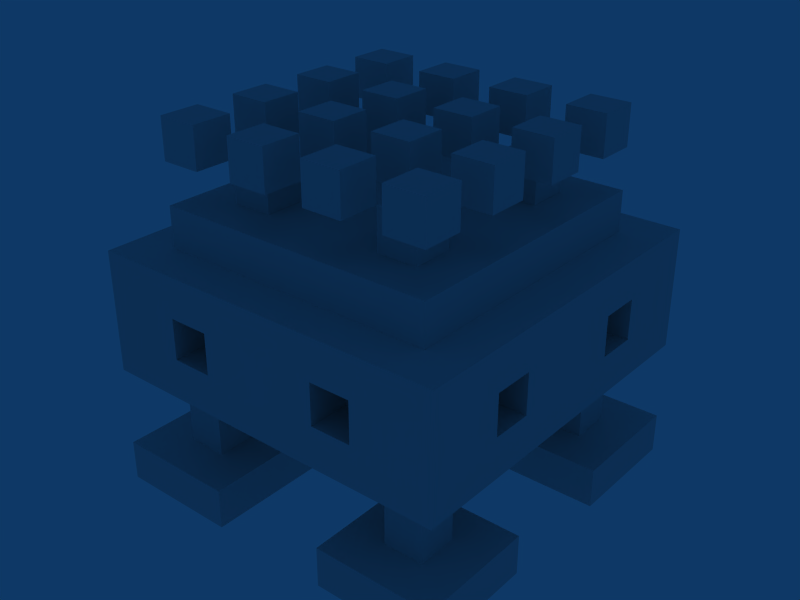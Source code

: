# Source: NewEnemy0.blend  (saved by Blender 2.49.2; exported with 4.5.12 LTS)
import bpy
from mathutils import Matrix  # noqa: F401  (used for matrix-valued properties, if any)

bpy.ops.wm.read_factory_settings(use_empty=True)
scene = bpy.context.scene
scene.name = 'Scene'

# ---- collections
col_collection_1 = bpy.data.collections.new('Collection 1'); scene.collection.children.link(col_collection_1)

# ---- world
world_world = bpy.data.worlds.new('World'); scene.world = world_world
world_world.color = (0.05656, 0.2208, 0.4)
world_world.use_sun_shadow = False
world_world.sun_shadow_jitter_overblur = 0.0
world_world.cycles.sampling_method = 'MANUAL'
world_world.cycles.sample_map_resolution = 256

# ---- meshes
me_newenemy1quadslegs = bpy.data.meshes.new('NewEnemy1QuadsLegs')
me_newenemy1quadslegs.from_pydata([(-2.0, 2.0, 0.0), (-2.0, 2.0, 1.0), (-1.0, 1.0, 1.0), (0.0, 1.0, 1.0), (1.0, 2.0, 0.0), (1.0, 2.0, 1.0), (4.0, 2.0, 0.0), (4.0, 2.0, 1.0), (5.0, 1.0, 1.0), (6.0, 1.0, 1.0), (7.0, 2.0, 0.0), (7.0, 2.0, 1.0), (-1.0, 0.0, 1.0), (0.0, 0.0, 1.0), (5.0, 0.0, 1.0), (6.0, 0.0, 1.0), (-2.0, -1.0, 0.0), (-2.0, -1.0, 1.0), (1.0, -1.0, 1.0), (1.0, -1.0, 0.0), (4.0, -1.0, 0.0), (4.0, -1.0, 1.0), (7.0, -1.0, 1.0), (7.0, -1.0, 0.0), (-2.0, -4.0, 0.0), (-2.0, -4.0, 1.0), (-1.0, -5.0, 1.0), (0.0, -5.0, 1.0), (1.0, -4.0, 0.0), (1.0, -4.0, 1.0), (4.0, -4.0, 0.0), (4.0, -4.0, 1.0), (5.0, -5.0, 1.0), (6.0, -5.0, 1.0), (7.0, -4.0, 0.0), (7.0, -4.0, 1.0), (-1.0, -6.0, 1.0), (0.0, -6.0, 1.0), (5.0, -6.0, 1.0), (6.0, -6.0, 1.0), (-2.0, -7.0, 0.0), (-2.0, -7.0, 1.0), (1.0, -7.0, 1.0), (1.0, -7.0, 0.0), (4.0, -7.0, 0.0), (4.0, -7.0, 1.0), (7.0, -7.0, 1.0), (7.0, -7.0, 0.0), (-1.0, 0.0, 2.0), (0.0, 1.0, 2.0), (0.0, 0.0, 2.0), (5.0, 0.0, 2.0), (5.0, 1.0, 2.0), (6.0, 0.0, 2.0), (-1.0, -5.0, 2.0), (0.0, -5.0, 2.0), (0.0, -6.0, 2.0), (5.0, -6.0, 2.0), (5.0, -5.0, 2.0), (6.0, -5.0, 2.0), (-1.0, 0.0, 3.0), (-1.0, 1.0, 3.0), (0.0, 1.0, 3.0), (6.0, 1.0, 3.0), (6.0, 0.0, 3.0), (5.0, 1.0, 3.0), (-1.0, -6.0, 3.0), (-1.0, -5.0, 3.0), (0.0, -6.0, 3.0), (6.0, -5.0, 3.0), (6.0, -6.0, 3.0), (5.0, -6.0, 3.0), (0.0, 0.0, 7.0), (0.0, -1.0, 7.0), (0.0, -1.0, 8.0), (0.0, 0.0, 8.0), (1.0, 0.0, 7.0), (1.0, 0.0, 8.0), (1.0, -1.0, 8.0), (1.0, -1.0, 7.0), (4.0, 0.0, 7.0), (4.0, -1.0, 7.0), (4.0, -1.0, 8.0), (4.0, 0.0, 8.0), (5.0, 0.0, 7.0), (5.0, 0.0, 8.0), (5.0, -1.0, 8.0), (5.0, -1.0, 7.0), (0.0, -4.0, 7.0), (0.0, -5.0, 7.0), (0.0, -5.0, 8.0), (0.0, -4.0, 8.0), (1.0, -4.0, 7.0), (1.0, -4.0, 8.0), (1.0, -5.0, 8.0), (1.0, -5.0, 7.0), (4.0, -4.0, 7.0), (4.0, -5.0, 7.0), (4.0, -5.0, 8.0), (4.0, -4.0, 8.0), (5.0, -4.0, 7.0), (5.0, -4.0, 8.0), (5.0, -5.0, 8.0), (5.0, -5.0, 7.0), (-1.0, 1.0, 8.0), (-1.0, 0.0, 8.0), (-1.0, 0.0, 9.0), (-1.0, 1.0, 9.0), (0.0, 1.0, 8.0), (0.0, 1.0, 9.0), (0.0, 0.0, 9.0), (1.0, 1.0, 8.0), (1.0, 0.0, 9.0), (1.0, 1.0, 9.0), (2.0, 1.0, 8.0), (2.0, 1.0, 9.0), (2.0, 0.0, 9.0), (2.0, 0.0, 8.0), (3.0, 1.0, 8.0), (3.0, 0.0, 8.0), (3.0, 0.0, 9.0), (3.0, 1.0, 9.0), (4.0, 1.0, 8.0), (4.0, 1.0, 9.0), (4.0, 0.0, 9.0), (5.0, 1.0, 8.0), (5.0, 0.0, 9.0), (5.0, 1.0, 9.0), (6.0, 1.0, 8.0), (6.0, 1.0, 9.0), (6.0, 0.0, 9.0), (6.0, 0.0, 8.0), (-1.0, -1.0, 8.0), (-1.0, -2.0, 8.0), (-1.0, -2.0, 9.0), (-1.0, -1.0, 9.0), (0.0, -1.0, 9.0), (0.0, -2.0, 9.0), (0.0, -2.0, 8.0), (1.0, -2.0, 8.0), (1.0, -2.0, 9.0), (1.0, -1.0, 9.0), (2.0, -1.0, 8.0), (2.0, -1.0, 9.0), (2.0, -2.0, 9.0), (2.0, -2.0, 8.0), (3.0, -1.0, 8.0), (3.0, -2.0, 8.0), (3.0, -2.0, 9.0), (3.0, -1.0, 9.0), (4.0, -1.0, 9.0), (4.0, -2.0, 9.0), (4.0, -2.0, 8.0), (5.0, -2.0, 8.0), (5.0, -2.0, 9.0), (5.0, -1.0, 9.0), (6.0, -1.0, 8.0), (6.0, -1.0, 9.0), (6.0, -2.0, 9.0), (6.0, -2.0, 8.0), (-1.0, -3.0, 8.0), (-1.0, -4.0, 8.0), (-1.0, -4.0, 9.0), (-1.0, -3.0, 9.0), (0.0, -3.0, 8.0), (0.0, -3.0, 9.0), (0.0, -4.0, 9.0), (1.0, -3.0, 8.0), (1.0, -4.0, 9.0), (1.0, -3.0, 9.0), (2.0, -3.0, 8.0), (2.0, -3.0, 9.0), (2.0, -4.0, 9.0), (2.0, -4.0, 8.0), (3.0, -3.0, 8.0), (3.0, -4.0, 8.0), (3.0, -4.0, 9.0), (3.0, -3.0, 9.0), (4.0, -3.0, 8.0), (4.0, -3.0, 9.0), (4.0, -4.0, 9.0), (5.0, -3.0, 8.0), (5.0, -4.0, 9.0), (5.0, -3.0, 9.0), (6.0, -3.0, 8.0), (6.0, -3.0, 9.0), (6.0, -4.0, 9.0), (6.0, -4.0, 8.0), (-1.0, -5.0, 8.0), (-1.0, -6.0, 8.0), (-1.0, -6.0, 9.0), (-1.0, -5.0, 9.0), (0.0, -5.0, 9.0), (0.0, -6.0, 9.0), (0.0, -6.0, 8.0), (1.0, -6.0, 8.0), (1.0, -6.0, 9.0), (1.0, -5.0, 9.0), (2.0, -5.0, 8.0), (2.0, -5.0, 9.0), (2.0, -6.0, 9.0), (2.0, -6.0, 8.0), (3.0, -5.0, 8.0), (3.0, -6.0, 8.0), (3.0, -6.0, 9.0), (3.0, -5.0, 9.0), (4.0, -5.0, 9.0), (4.0, -6.0, 9.0), (4.0, -6.0, 8.0), (5.0, -6.0, 8.0), (5.0, -6.0, 9.0), (5.0, -5.0, 9.0), (6.0, -5.0, 8.0), (6.0, -5.0, 9.0), (6.0, -6.0, 9.0), (6.0, -6.0, 8.0)], [], [(0, 16, 17), (0, 17, 1), (1, 17, 2), (0, 1, 4), (1, 2, 3), (1, 3, 5), (4, 1, 5), (7, 8, 9), (7, 9, 11), (6, 7, 11), (6, 11, 10), (10, 11, 23), (10, 23, 6), (17, 12, 2), (3, 13, 5), (6, 20, 7), (7, 14, 8), (23, 11, 22), (9, 15, 22), (9, 22, 11), (12, 17, 13), (4, 5, 18), (4, 18, 19), (0, 4, 19), (0, 19, 16), (13, 17, 18), (13, 18, 5), (16, 19, 18), (16, 18, 17), (20, 21, 7), (20, 6, 23), (7, 21, 14), (20, 23, 21), (14, 21, 22), (14, 22, 15), (23, 22, 21), (25, 26, 27), (24, 25, 28), (25, 27, 29), (28, 25, 29), (31, 32, 33), (31, 33, 35), (30, 31, 35), (30, 35, 34), (24, 40, 25), (25, 36, 26), (28, 29, 42), (28, 42, 43), (24, 28, 43), (27, 37, 42), (27, 42, 29), (30, 44, 31), (31, 38, 32), (34, 35, 46), (34, 46, 47), (30, 34, 47), (33, 39, 46), (33, 46, 35), (40, 41, 25), (40, 24, 43), (25, 41, 36), (40, 43, 41), (36, 41, 37), (37, 41, 42), (43, 42, 41), (44, 45, 31), (44, 30, 47), (31, 45, 38), (44, 47, 45), (38, 45, 46), (38, 46, 39), (47, 46, 45), (2, 12, 48), (3, 49, 50), (3, 50, 13), (2, 49, 3), (12, 13, 50), (12, 50, 48), (8, 14, 51), (8, 51, 52), (9, 53, 15), (8, 52, 9), (14, 15, 53), (14, 53, 51), (26, 36, 54), (27, 55, 56), (27, 56, 37), (26, 54, 55), (26, 55, 27), (36, 37, 56), (32, 38, 57), (32, 57, 58), (33, 59, 39), (32, 58, 59), (32, 59, 33), (38, 39, 57), (2, 48, 60), (2, 60, 61), (2, 61, 62), (2, 62, 49), (9, 63, 64), (9, 64, 53), (52, 65, 63), (52, 63, 9), (54, 36, 66), (54, 66, 67), (36, 56, 68), (36, 68, 66), (59, 69, 70), (59, 70, 39), (57, 39, 70), (57, 70, 71), (72, 73, 74), (72, 74, 75), (76, 77, 78), (76, 78, 79), (75, 74, 78), (75, 78, 77), (72, 75, 77), (72, 77, 76), (73, 79, 78), (73, 78, 74), (80, 81, 82), (80, 82, 83), (84, 85, 86), (84, 86, 87), (83, 82, 86), (83, 86, 85), (80, 83, 85), (80, 85, 84), (81, 87, 86), (81, 86, 82), (88, 89, 90), (88, 90, 91), (92, 93, 94), (92, 94, 95), (91, 90, 94), (91, 94, 93), (88, 91, 93), (88, 93, 92), (89, 95, 94), (89, 94, 90), (96, 97, 98), (96, 98, 99), (100, 101, 102), (100, 102, 103), (99, 98, 102), (99, 102, 101), (96, 99, 101), (96, 101, 100), (97, 103, 102), (97, 102, 98), (104, 105, 106), (104, 106, 107), (108, 109, 110), (108, 110, 75), (104, 108, 75), (104, 75, 105), (107, 106, 110), (107, 110, 109), (104, 107, 109), (104, 109, 108), (105, 75, 110), (105, 110, 106), (111, 77, 112), (111, 112, 113), (114, 115, 116), (114, 116, 117), (111, 114, 117), (111, 117, 77), (113, 112, 116), (113, 116, 115), (111, 113, 115), (111, 115, 114), (77, 117, 116), (77, 116, 112), (118, 119, 120), (118, 120, 121), (122, 123, 124), (122, 124, 83), (118, 122, 83), (118, 83, 119), (121, 120, 124), (121, 124, 123), (118, 121, 123), (118, 123, 122), (119, 83, 124), (119, 124, 120), (125, 85, 126), (125, 126, 127), (128, 129, 130), (128, 130, 131), (125, 128, 131), (125, 131, 85), (127, 126, 130), (127, 130, 129), (125, 127, 129), (125, 129, 128), (85, 131, 130), (85, 130, 126), (132, 133, 134), (132, 134, 135), (74, 136, 137), (74, 137, 138), (132, 74, 138), (132, 138, 133), (135, 134, 137), (135, 137, 136), (132, 135, 136), (132, 136, 74), (133, 138, 137), (133, 137, 134), (78, 139, 140), (78, 140, 141), (142, 143, 144), (142, 144, 145), (78, 142, 145), (78, 145, 139), (141, 140, 144), (141, 144, 143), (78, 141, 143), (78, 143, 142), (139, 145, 144), (139, 144, 140), (146, 147, 148), (146, 148, 149), (82, 150, 151), (82, 151, 152), (146, 82, 152), (146, 152, 147), (149, 148, 151), (149, 151, 150), (146, 149, 150), (146, 150, 82), (147, 152, 151), (147, 151, 148), (86, 153, 154), (86, 154, 155), (156, 157, 158), (156, 158, 159), (86, 156, 159), (86, 159, 153), (155, 154, 158), (155, 158, 157), (86, 155, 157), (86, 157, 156), (153, 159, 158), (153, 158, 154), (160, 161, 162), (160, 162, 163), (164, 165, 166), (164, 166, 91), (160, 164, 91), (160, 91, 161), (163, 162, 166), (163, 166, 165), (160, 163, 165), (160, 165, 164), (161, 91, 166), (161, 166, 162), (167, 93, 168), (167, 168, 169), (170, 171, 172), (170, 172, 173), (167, 170, 173), (167, 173, 93), (169, 168, 172), (169, 172, 171), (167, 169, 171), (167, 171, 170), (93, 173, 172), (93, 172, 168), (174, 175, 176), (174, 176, 177), (178, 179, 180), (178, 180, 99), (174, 178, 99), (174, 99, 175), (177, 176, 180), (177, 180, 179), (174, 177, 179), (174, 179, 178), (175, 99, 180), (175, 180, 176), (181, 101, 182), (181, 182, 183), (184, 185, 186), (184, 186, 187), (181, 184, 187), (181, 187, 101), (183, 182, 186), (183, 186, 185), (181, 183, 185), (181, 185, 184), (101, 187, 186), (101, 186, 182), (188, 189, 190), (188, 190, 191), (90, 192, 193), (90, 193, 194), (188, 90, 194), (188, 194, 189), (191, 190, 193), (191, 193, 192), (188, 191, 192), (188, 192, 90), (189, 194, 193), (189, 193, 190), (94, 195, 196), (94, 196, 197), (198, 199, 200), (198, 200, 201), (94, 198, 201), (94, 201, 195), (197, 196, 200), (197, 200, 199), (94, 197, 199), (94, 199, 198), (195, 201, 200), (195, 200, 196), (202, 203, 204), (202, 204, 205), (98, 206, 207), (98, 207, 208), (202, 98, 208), (202, 208, 203), (205, 204, 207), (205, 207, 206), (202, 205, 206), (202, 206, 98), (203, 208, 207), (203, 207, 204), (102, 209, 210), (102, 210, 211), (212, 213, 214), (212, 214, 215), (102, 212, 215), (102, 215, 209), (211, 210, 214), (211, 214, 213), (102, 211, 213), (102, 213, 212), (209, 215, 214), (209, 214, 210)])
_ca = me_newenemy1quadslegs.color_attributes.new('Col', 'BYTE_COLOR', 'CORNER')
_ca.data.foreach_set('color', [0.0, 0.0, 1.0, 1.0, 0.0, 0.0, 1.0, 1.0, 0.0, 0.0, 1.0, 1.0, 0.0, 0.0, 1.0, 1.0, 0.0, 0.0, 1.0, 1.0, 0.0, 0.0, 1.0, 1.0, 0.0, 0.0, 1.0, 1.0, 0.0, 0.0, 1.0, 1.0, 0.0, 0.0, 1.0, 1.0, 0.0, 0.0, 1.0, 1.0, 0.0, 0.0, 1.0, 1.0, 0.0, 0.0, 1.0, 1.0, 0.0, 0.0, 1.0, 1.0, 0.0, 0.0, 1.0, 1.0, 0.0, 0.0, 1.0, 1.0, 0.0, 0.0, 1.0, 1.0, 0.0, 0.0, 1.0, 1.0, 0.0, 0.0, 1.0, 1.0, 0.0, 0.0, 1.0, 1.0, 0.0, 0.0, 1.0, 1.0, 0.0, 0.0, 1.0, 1.0, 0.0, 0.0, 1.0, 1.0, 0.0, 0.0, 1.0, 1.0, 0.0, 0.0, 1.0, 1.0, 0.0, 0.0, 1.0, 1.0, 0.0, 0.0, 1.0, 1.0, 0.0, 0.0, 1.0, 1.0, 0.0, 0.0, 1.0, 1.0, 0.0, 0.0, 1.0, 1.0, 0.0, 0.0, 1.0, 1.0, 0.0, 0.0, 1.0, 1.0, 0.0, 0.0, 1.0, 1.0, 0.0, 0.0, 1.0, 1.0, 0.0, 0.0, 1.0, 1.0, 0.0, 0.0, 1.0, 1.0, 0.0, 0.0, 1.0, 1.0, 0.0, 0.0, 1.0, 1.0, 0.0, 0.0, 1.0, 1.0, 0.0, 0.0, 1.0, 1.0, 0.0, 0.0, 1.0, 1.0, 0.0, 0.0, 1.0, 1.0, 0.0, 0.0, 1.0, 1.0, 0.0, 0.0, 1.0, 1.0, 0.0, 0.0, 1.0, 1.0, 0.0, 0.0, 1.0, 1.0, 0.0, 0.0, 1.0, 1.0, 0.0, 0.0, 1.0, 1.0, 0.0, 0.0, 1.0, 1.0, 0.0, 0.0, 1.0, 1.0, 0.0, 0.0, 1.0, 1.0, 0.0, 0.0, 1.0, 1.0, 0.0, 0.0, 1.0, 1.0, 0.0, 0.0, 1.0, 1.0, 0.0, 0.0, 1.0, 1.0, 0.0, 0.0, 1.0, 1.0, 0.0, 0.0, 1.0, 1.0, 0.0, 0.0, 1.0, 1.0, 0.0, 0.0, 1.0, 1.0, 0.0, 0.0, 1.0, 1.0, 0.0, 0.0, 1.0, 1.0, 0.0, 0.0, 1.0, 1.0, 0.0, 0.0, 1.0, 1.0, 0.0, 0.0, 1.0, 1.0, 0.0, 0.0, 1.0, 1.0, 0.0, 0.0, 1.0, 1.0, 0.0, 0.0, 1.0, 1.0, 0.0, 0.0, 1.0, 1.0, 0.0, 0.0, 1.0, 1.0, 0.0, 0.0, 1.0, 1.0, 0.0, 0.0, 1.0, 1.0, 0.0, 0.0, 1.0, 1.0, 0.0, 0.0, 1.0, 1.0, 0.0, 0.0, 1.0, 1.0, 0.0, 0.0, 1.0, 1.0, 0.0, 0.0, 1.0, 1.0, 0.0, 0.0, 1.0, 1.0, 0.0, 0.0, 1.0, 1.0, 0.0, 0.0, 1.0, 1.0, 0.0, 0.0, 1.0, 1.0, 0.0, 0.0, 1.0, 1.0, 0.0, 0.0, 1.0, 1.0, 0.0, 0.0, 1.0, 1.0, 0.0, 0.0, 1.0, 1.0, 0.0, 0.0, 1.0, 1.0, 0.0, 0.0, 1.0, 1.0, 0.0, 0.0, 1.0, 1.0, 0.0, 0.0, 1.0, 1.0, 0.0, 0.0, 1.0, 1.0, 0.0006071, 0.0006071, 1.0, 1.0, 0.0, 0.0, 1.0, 1.0, 0.0, 0.0, 1.0, 1.0, 0.0, 0.0, 1.0, 1.0, 0.0, 0.0, 1.0, 1.0, 0.0, 0.0, 1.0, 1.0, 0.0006071, 0.0006071, 1.0, 1.0, 0.0, 0.0, 1.0, 1.0, 0.0, 0.0, 1.0, 1.0, 0.0, 0.0, 1.0, 1.0, 0.0006071, 0.0006071, 1.0, 1.0, 0.0, 0.0, 1.0, 1.0, 0.0006071, 0.0006071, 1.0, 1.0, 0.0, 0.0, 1.0, 1.0, 0.0, 0.0, 1.0, 1.0, 0.0, 0.0, 1.0, 1.0, 0.0, 0.0, 1.0, 1.0, 0.0, 0.0, 1.0, 1.0, 0.0, 0.0, 1.0, 1.0, 0.0006071, 0.0006071, 1.0, 1.0, 0.0, 0.0, 1.0, 1.0, 0.0, 0.0, 1.0, 1.0, 0.0, 0.0, 1.0, 1.0, 0.0, 0.0, 1.0, 1.0, 0.0, 0.0, 1.0, 1.0, 0.0, 0.0, 1.0, 1.0, 0.0, 0.0, 1.0, 1.0, 0.0, 0.0, 1.0, 1.0, 0.0, 0.0, 1.0, 1.0, 0.0, 0.0, 1.0, 1.0, 0.0, 0.0, 1.0, 1.0, 0.0, 0.0, 1.0, 1.0, 0.0, 0.0, 1.0, 1.0, 0.0, 0.0, 1.0, 1.0, 0.0, 0.0, 1.0, 1.0, 0.0, 0.0, 1.0, 1.0, 0.0, 0.0, 1.0, 1.0, 0.004025, 0.004025, 1.0, 1.0, 0.004777, 0.004777, 1.0, 1.0, 0.0, 0.0, 1.0, 1.0, 0.004025, 0.004025, 1.0, 1.0, 0.004777, 0.004777, 1.0, 1.0, 0.004025, 0.004025, 1.0, 1.0, 0.0, 0.0, 1.0, 1.0, 0.0, 0.0, 1.0, 1.0, 0.0, 0.0, 1.0, 1.0, 0.0, 0.0, 1.0, 1.0, 0.0, 0.0, 1.0, 1.0, 0.0, 0.0, 1.0, 1.0, 0.0, 0.0, 1.0, 1.0, 0.0, 0.0, 1.0, 1.0, 0.0, 0.0, 1.0, 1.0, 0.0, 0.0, 1.0, 1.0, 0.0, 0.0, 1.0, 1.0, 0.0, 0.0, 1.0, 1.0, 0.0, 0.0, 1.0, 1.0, 0.0, 0.0, 1.0, 1.0, 0.0, 0.0, 1.0, 1.0, 0.0, 0.0, 1.0, 1.0, 0.0, 0.0, 1.0, 1.0, 0.0, 0.0, 1.0, 1.0, 0.0, 0.0, 1.0, 1.0, 0.0, 0.0, 1.0, 1.0, 0.0, 0.0, 1.0, 1.0, 0.0, 0.0, 1.0, 1.0, 0.004777, 0.004777, 1.0, 1.0, 0.0, 0.0, 1.0, 1.0, 0.0, 0.0, 1.0, 1.0, 0.0, 0.0, 1.0, 1.0, 0.0, 0.0, 1.0, 1.0, 0.0, 0.0, 1.0, 1.0, 0.0, 0.0, 1.0, 1.0, 0.004025, 0.004025, 1.0, 1.0, 0.0, 0.0, 1.0, 1.0, 0.0, 0.0, 1.0, 1.0, 0.0, 0.0, 1.0, 1.0, 0.0, 0.0, 1.0, 1.0, 0.004777, 0.004777, 1.0, 1.0, 0.0, 0.0, 1.0, 1.0, 0.0, 0.0, 1.0, 1.0, 0.0, 0.0, 1.0, 1.0, 0.0, 0.0, 1.0, 1.0, 0.0, 0.0, 1.0, 1.0, 0.0, 0.0, 1.0, 1.0, 0.0, 0.0, 1.0, 1.0, 0.004025, 0.004025, 1.0, 1.0, 0.0, 0.0, 1.0, 1.0, 0.0, 0.0, 1.0, 1.0, 0.0, 0.0, 1.0, 1.0, 0.0, 0.0, 1.0, 1.0, 0.0, 0.0, 1.0, 1.0, 0.0, 0.0, 1.0, 1.0, 0.0, 0.0, 1.0, 1.0, 0.0, 0.0, 1.0, 1.0, 0.0, 0.0, 1.0, 1.0, 0.0, 0.0, 1.0, 1.0, 0.0, 0.0, 1.0, 1.0, 0.0, 0.0, 1.0, 1.0, 0.0, 0.0, 1.0, 1.0, 0.0, 0.0, 1.0, 1.0, 0.0, 0.0, 1.0, 1.0, 0.0, 0.0, 1.0, 1.0, 0.0, 0.0, 1.0, 1.0, 0.0, 0.0, 1.0, 1.0, 0.0, 0.0, 1.0, 1.0, 0.0, 0.0, 1.0, 1.0, 0.0, 0.0, 1.0, 1.0, 0.0, 0.0, 1.0, 1.0, 0.0, 0.0, 1.0, 1.0, 0.0, 0.0, 1.0, 1.0, 0.0, 0.0, 1.0, 1.0, 0.004777, 0.004777, 1.0, 1.0, 0.0, 0.0, 1.0, 1.0, 0.0, 0.0, 1.0, 1.0, 0.0, 0.0, 1.0, 1.0, 0.0, 0.0, 1.0, 1.0, 0.0, 0.0, 1.0, 1.0, 0.0, 0.0, 1.0, 1.0, 0.0, 0.0, 1.0, 1.0, 0.0, 0.0, 1.0, 1.0, 0.0, 0.0, 1.0, 1.0, 0.0, 0.0, 1.0, 1.0, 0.0, 0.0, 1.0, 1.0, 0.0, 0.0, 1.0, 1.0, 0.0, 0.0, 1.0, 1.0, 0.0, 0.0, 1.0, 1.0, 0.0, 0.0, 1.0, 1.0, 0.0, 0.0, 1.0, 1.0, 0.0, 0.0, 1.0, 1.0, 0.0, 0.0, 1.0, 1.0, 0.0, 0.0, 1.0, 1.0, 0.0, 0.0, 1.0, 1.0, 0.0, 0.0, 1.0, 1.0, 0.0, 0.0, 1.0, 1.0, 0.0, 0.0, 1.0, 1.0, 0.0, 0.0, 1.0, 1.0, 0.0, 0.0, 1.0, 1.0, 0.0, 0.0, 1.0, 1.0, 0.0, 0.0, 1.0, 1.0, 0.0, 0.0, 1.0, 1.0, 0.0, 0.0, 1.0, 1.0, 0.0, 0.0, 1.0, 1.0, 0.0, 0.0, 1.0, 1.0, 0.0, 0.0, 1.0, 1.0, 0.0, 0.0, 1.0, 1.0, 0.0, 0.0, 1.0, 1.0, 0.0, 0.0, 1.0, 1.0, 0.0, 0.0, 1.0, 1.0, 0.0, 0.0, 1.0, 1.0, 0.0, 0.0, 1.0, 1.0, 0.0, 0.0, 1.0, 1.0, 0.0, 0.0, 1.0, 1.0, 0.0, 0.0, 1.0, 1.0, 0.0, 0.0, 1.0, 1.0, 0.0, 0.0, 1.0, 1.0, 0.0, 0.0, 1.0, 1.0, 0.0, 0.0, 1.0, 1.0, 0.0, 0.0, 1.0, 1.0, 0.0, 0.0, 1.0, 1.0, 0.0, 0.0, 1.0, 1.0, 0.0, 0.0, 1.0, 1.0, 0.0, 0.0, 1.0, 1.0, 0.0, 0.0, 1.0, 1.0, 0.0, 0.0, 1.0, 1.0, 0.0, 0.0, 1.0, 1.0, 0.0, 0.0, 1.0, 1.0, 0.0, 0.0, 1.0, 1.0, 0.0, 0.0, 1.0, 1.0, 0.0, 0.0, 1.0, 1.0, 0.0, 0.0, 1.0, 1.0, 0.0, 0.0, 1.0, 1.0, 0.0, 0.0, 1.0, 1.0, 0.0, 0.0, 1.0, 1.0, 0.0, 0.0, 1.0, 1.0, 0.0, 0.0, 1.0, 1.0, 0.0, 0.0, 1.0, 1.0, 0.0, 0.0, 1.0, 1.0, 0.0, 0.0, 1.0, 1.0, 0.0, 0.0, 1.0, 1.0, 0.0, 0.0, 1.0, 1.0, 0.0, 0.0, 1.0, 1.0, 0.0, 0.0, 1.0, 1.0, 0.0, 0.0, 1.0, 1.0, 0.0, 0.0, 1.0, 1.0, 0.0, 0.0, 1.0, 1.0, 0.0, 0.0, 1.0, 1.0, 0.0, 0.0, 1.0, 1.0, 0.0, 0.0, 1.0, 1.0, 0.0, 0.0, 1.0, 1.0, 0.0, 0.0, 1.0, 1.0, 0.0, 0.0, 1.0, 1.0, 0.0, 0.0, 1.0, 1.0, 0.0, 0.0, 1.0, 1.0, 0.0, 0.0, 1.0, 1.0, 0.0, 0.0, 1.0, 1.0, 0.0, 0.0, 1.0, 1.0, 0.0, 0.0, 1.0, 1.0, 0.0, 0.0, 1.0, 1.0, 0.0, 0.0, 1.0, 1.0, 0.0, 0.0, 1.0, 1.0, 0.0, 0.0, 1.0, 1.0, 0.0, 0.0, 1.0, 1.0, 0.0, 0.0, 1.0, 1.0, 0.0, 0.0, 1.0, 1.0, 0.0, 0.0, 1.0, 1.0, 0.0, 0.0, 1.0, 1.0, 0.0, 0.0, 1.0, 1.0, 0.0, 0.0, 1.0, 1.0, 0.0, 0.0, 1.0, 1.0, 0.0, 0.0, 1.0, 1.0, 0.0, 0.0, 1.0, 1.0, 0.0, 0.0, 1.0, 1.0, 0.0, 0.0, 1.0, 1.0, 0.0, 0.0, 1.0, 1.0, 0.0, 0.0, 1.0, 1.0, 0.0, 0.0, 1.0, 1.0, 0.0, 0.0, 1.0, 1.0, 0.0, 0.0, 1.0, 1.0, 0.0, 0.0, 1.0, 1.0, 0.0, 0.0, 1.0, 1.0, 0.0, 0.0, 1.0, 1.0, 0.0, 0.0, 1.0, 1.0, 0.0, 0.0, 1.0, 1.0, 0.0, 0.0, 1.0, 1.0, 0.0, 0.0, 1.0, 1.0, 0.0, 0.0, 1.0, 1.0, 0.0, 0.0, 1.0, 1.0, 0.0, 0.0, 1.0, 1.0, 0.0, 0.0, 1.0, 1.0, 0.0, 0.0, 1.0, 1.0, 0.0, 0.0, 1.0, 1.0, 0.0, 0.0, 1.0, 1.0, 0.0, 0.0, 1.0, 1.0, 0.0, 0.0, 1.0, 1.0, 0.0, 0.0, 1.0, 1.0, 0.0, 0.0, 1.0, 1.0, 0.0, 0.0, 1.0, 1.0, 0.0, 0.0, 1.0, 1.0, 0.0, 0.0, 1.0, 1.0, 0.0, 0.0, 1.0, 1.0, 0.0, 0.0, 1.0, 1.0, 0.0, 0.0, 1.0, 1.0, 0.0, 0.0, 1.0, 1.0, 0.0, 0.0, 1.0, 1.0, 0.0, 0.0, 1.0, 1.0, 0.0, 0.0, 1.0, 1.0, 0.0, 0.0, 1.0, 1.0, 0.0, 0.0, 1.0, 1.0, 0.0, 0.0, 1.0, 1.0, 0.0, 0.0, 1.0, 1.0, 0.0, 0.0, 1.0, 1.0, 0.0, 0.0, 1.0, 1.0, 0.0, 0.0, 1.0, 1.0, 0.0, 0.0, 1.0, 1.0, 0.0, 0.0, 1.0, 1.0, 0.0, 0.0, 1.0, 1.0, 0.0, 0.0, 1.0, 1.0, 0.0, 0.0, 1.0, 1.0, 0.0, 0.0, 1.0, 1.0, 0.0, 0.0, 1.0, 1.0, 0.0, 0.0, 1.0, 1.0, 0.0, 0.0, 1.0, 1.0, 0.0, 0.0, 1.0, 1.0, 0.0, 0.0, 1.0, 1.0, 0.0, 0.0, 1.0, 1.0, 0.0, 0.0, 1.0, 1.0, 0.0, 0.0, 1.0, 1.0, 0.0, 0.0, 1.0, 1.0, 0.0, 0.0, 1.0, 1.0, 0.0, 0.0, 1.0, 1.0, 0.0, 0.0, 1.0, 1.0, 0.0, 0.0, 1.0, 1.0, 0.0, 0.0, 1.0, 1.0, 0.0, 0.0, 1.0, 1.0, 0.0, 0.0, 1.0, 1.0, 0.0, 0.0, 1.0, 1.0, 0.0, 0.0, 1.0, 1.0, 0.0, 0.0, 1.0, 1.0, 0.0, 0.0, 1.0, 1.0, 0.0, 0.0, 1.0, 1.0, 0.0, 0.0, 1.0, 1.0, 0.0, 0.0, 1.0, 1.0, 0.0, 0.0, 1.0, 1.0, 0.0, 0.0, 1.0, 1.0, 0.0, 0.0, 1.0, 1.0, 0.0, 0.0, 1.0, 1.0, 0.0, 0.0, 1.0, 1.0, 0.0, 0.0, 1.0, 1.0, 0.0, 0.0, 1.0, 1.0, 0.0, 0.0, 1.0, 1.0, 0.0, 0.0, 1.0, 1.0, 0.0, 0.0, 1.0, 1.0, 0.0, 0.0, 1.0, 1.0, 0.0, 0.0, 1.0, 1.0, 0.0, 0.0, 1.0, 1.0, 0.0, 0.0, 1.0, 1.0, 0.0, 0.0, 1.0, 1.0, 0.0, 0.0, 1.0, 1.0, 0.0, 0.0, 1.0, 1.0, 0.0, 0.0, 1.0, 1.0, 0.0, 0.0, 1.0, 1.0, 0.0, 0.0, 1.0, 1.0, 0.0, 0.0, 1.0, 1.0, 0.0, 0.0, 1.0, 1.0, 0.0, 0.0, 1.0, 1.0, 0.0, 0.0, 1.0, 1.0, 0.0, 0.0, 1.0, 1.0, 0.0, 0.0, 1.0, 1.0, 0.0, 0.0, 1.0, 1.0, 0.0, 0.0, 1.0, 1.0, 0.0, 0.0, 1.0, 1.0, 0.0, 0.0, 1.0, 1.0, 0.0, 0.0, 1.0, 1.0, 0.0, 0.0, 1.0, 1.0, 0.0, 0.0, 1.0, 1.0, 0.0, 0.0, 1.0, 1.0, 0.0, 0.0, 1.0, 1.0, 0.0, 0.0, 1.0, 1.0, 0.0, 0.0, 1.0, 1.0, 0.0, 0.0, 1.0, 1.0, 0.0, 0.0, 1.0, 1.0, 0.0, 0.0, 1.0, 1.0, 0.0, 0.0, 1.0, 1.0, 0.0, 0.0, 1.0, 1.0, 0.0, 0.0, 1.0, 1.0, 0.0, 0.0, 1.0, 1.0, 0.0, 0.0, 1.0, 1.0, 0.0, 0.0, 1.0, 1.0, 0.0, 0.0, 1.0, 1.0, 0.0, 0.0, 1.0, 1.0, 0.0, 0.0, 1.0, 1.0, 0.0, 0.0, 1.0, 1.0, 0.0, 0.0, 1.0, 1.0, 0.0, 0.0, 1.0, 1.0, 0.0, 0.0, 1.0, 1.0, 0.0, 0.0, 1.0, 1.0, 0.0, 0.0, 1.0, 1.0, 0.0, 0.0, 1.0, 1.0, 0.0, 0.0, 1.0, 1.0, 0.001214, 0.001214, 1.0, 1.0, 0.0, 0.0, 1.0, 1.0, 0.0, 0.0, 1.0, 1.0, 0.0, 0.0, 1.0, 1.0, 0.0, 0.0, 1.0, 1.0, 0.0, 0.0, 1.0, 1.0, 0.0, 0.0, 1.0, 1.0, 0.0, 0.0, 1.0, 1.0, 0.0, 0.0, 1.0, 1.0, 0.0, 0.0, 1.0, 1.0, 0.0, 0.0, 1.0, 1.0, 0.0, 0.0, 1.0, 1.0, 0.0, 0.0, 1.0, 1.0, 0.0, 0.0, 1.0, 1.0, 0.0, 0.0, 1.0, 1.0, 0.0, 0.0, 1.0, 1.0, 0.0, 0.0, 1.0, 1.0, 0.0, 0.0, 1.0, 1.0, 0.0, 0.0, 1.0, 1.0, 0.0, 0.0, 1.0, 1.0, 0.0, 0.0, 1.0, 1.0, 0.0, 0.0, 1.0, 1.0, 0.0, 0.0, 1.0, 1.0, 0.001214, 0.001214, 1.0, 1.0, 0.0, 0.0, 1.0, 1.0, 0.0, 0.0, 1.0, 1.0, 0.001214, 0.001214, 1.0, 1.0, 0.0, 0.0, 1.0, 1.0, 0.0, 0.0, 1.0, 1.0, 0.003035, 0.003035, 1.0, 1.0, 0.0, 0.0, 1.0, 1.0, 0.0, 0.0, 1.0, 1.0, 0.003035, 0.003035, 1.0, 1.0, 0.0, 0.0, 1.0, 1.0, 0.0, 0.0, 1.0, 1.0, 0.0, 0.0, 1.0, 1.0, 0.002428, 0.002428, 1.0, 1.0, 0.0, 0.0, 1.0, 1.0, 0.0, 0.0, 1.0, 1.0, 0.0, 0.0, 1.0, 1.0, 0.0, 0.0, 1.0, 1.0, 0.003035, 0.003035, 1.0, 1.0, 0.0, 0.0, 1.0, 1.0, 0.0, 0.0, 1.0, 1.0, 0.003035, 0.003035, 1.0, 1.0, 0.0, 0.0, 1.0, 1.0, 0.0, 0.0, 1.0, 1.0, 0.0, 0.0, 1.0, 1.0, 0.0, 0.0, 1.0, 1.0, 0.0, 0.0, 1.0, 1.0, 0.0, 0.0, 1.0, 1.0, 0.0, 0.0, 1.0, 1.0, 0.002428, 0.002428, 1.0, 1.0, 0.003035, 0.003035, 1.0, 1.0, 0.0, 0.0, 1.0, 1.0, 0.002428, 0.002428, 1.0, 1.0, 0.003035, 0.003035, 1.0, 1.0, 0.002428, 0.002428, 1.0, 1.0, 0.0, 0.0, 1.0, 1.0, 0.0, 0.0, 1.0, 1.0, 0.0, 0.0, 1.0, 1.0, 0.0, 0.0, 1.0, 1.0, 0.0, 0.0, 1.0, 1.0, 0.0, 0.0, 1.0, 1.0, 0.0, 0.0, 1.0, 1.0, 0.0, 0.0, 1.0, 1.0, 0.0, 0.0, 1.0, 1.0, 0.0, 0.0, 1.0, 1.0, 0.0, 0.0, 1.0, 1.0, 0.0, 0.0, 1.0, 1.0, 0.0, 0.0, 1.0, 1.0, 0.0, 0.0, 1.0, 1.0, 0.004025, 0.004025, 1.0, 1.0, 0.0, 0.0, 1.0, 1.0, 0.0, 0.0, 1.0, 1.0, 0.0, 0.0, 1.0, 1.0, 0.0, 0.0, 1.0, 1.0, 0.0, 0.0, 1.0, 1.0, 0.0, 0.0, 1.0, 1.0, 0.0, 0.0, 1.0, 1.0, 0.0, 0.0, 1.0, 1.0, 0.0, 0.0, 1.0, 1.0, 0.0, 0.0, 1.0, 1.0, 0.0, 0.0, 1.0, 1.0, 0.0, 0.0, 1.0, 1.0, 0.0, 0.0, 1.0, 1.0, 0.0, 0.0, 1.0, 1.0, 0.0, 0.0, 1.0, 1.0, 0.004025, 0.004025, 1.0, 1.0, 0.0, 0.0, 1.0, 1.0, 0.0, 0.0, 1.0, 1.0, 0.004025, 0.004025, 1.0, 1.0, 0.0, 0.0, 1.0, 1.0, 0.004025, 0.004025, 1.0, 1.0, 0.0, 0.0, 1.0, 1.0, 0.0, 0.0, 1.0, 1.0, 0.0, 0.0, 1.0, 1.0, 0.0, 0.0, 1.0, 1.0, 0.0, 0.0, 1.0, 1.0, 0.0, 0.0, 1.0, 1.0, 0.0, 0.0, 1.0, 1.0, 0.0, 0.0, 1.0, 1.0, 0.0, 0.0, 1.0, 1.0, 0.0, 0.0, 1.0, 1.0, 0.0, 0.0, 1.0, 1.0, 0.0, 0.0, 1.0, 1.0, 0.0, 0.0, 1.0, 1.0, 0.0, 0.0, 1.0, 1.0, 0.0, 0.0, 1.0, 1.0, 0.0, 0.0, 1.0, 1.0, 0.0, 0.0, 1.0, 1.0, 0.0, 0.0, 1.0, 1.0, 0.0, 0.0, 1.0, 1.0, 0.0, 0.0, 1.0, 1.0, 0.0, 0.0, 1.0, 1.0, 0.0, 0.0, 1.0, 1.0, 0.0, 0.0, 1.0, 1.0, 0.0, 0.0, 1.0, 1.0, 0.0, 0.0, 1.0, 1.0, 0.0, 0.0, 1.0, 1.0, 0.0, 0.0, 1.0, 1.0, 0.0, 0.0, 1.0, 1.0, 0.0, 0.0, 1.0, 1.0, 0.0, 0.0, 1.0, 1.0, 0.0, 0.0, 1.0, 1.0, 0.0, 0.0, 1.0, 1.0, 0.0, 0.0, 1.0, 1.0, 0.0, 0.0, 1.0, 1.0, 0.0, 0.0, 1.0, 1.0, 0.0, 0.0, 1.0, 1.0, 0.0, 0.0, 1.0, 1.0, 0.0, 0.0, 1.0, 1.0, 0.0, 0.0, 1.0, 1.0, 0.0, 0.0, 1.0, 1.0, 0.0, 0.0, 1.0, 1.0, 0.0, 0.0, 1.0, 1.0, 0.0, 0.0, 1.0, 1.0, 0.0, 0.0, 1.0, 1.0, 0.0, 0.0, 1.0, 1.0, 0.0, 0.0, 1.0, 1.0, 0.0, 0.0, 1.0, 1.0, 0.0, 0.0, 1.0, 1.0, 0.0, 0.0, 1.0, 1.0, 0.01033, 0.01033, 1.0, 1.0, 0.0, 0.0, 1.0, 1.0, 0.0, 0.0, 1.0, 1.0, 0.01033, 0.01033, 1.0, 1.0, 0.0, 0.0, 1.0, 1.0, 0.0, 0.0, 1.0, 1.0, 0.0, 0.0, 1.0, 1.0, 0.01033, 0.01033, 1.0, 1.0, 0.0, 0.0, 1.0, 1.0, 0.0, 0.0, 1.0, 1.0, 0.0, 0.0, 1.0, 1.0, 0.0, 0.0, 1.0, 1.0, 0.0, 0.0, 1.0, 1.0, 0.0, 0.0, 1.0, 1.0, 0.0, 0.0, 1.0, 1.0, 0.0, 0.0, 1.0, 1.0, 0.0, 0.0, 1.0, 1.0, 0.0, 0.0, 1.0, 1.0, 0.0, 0.0, 1.0, 1.0, 0.0, 0.0, 1.0, 1.0, 0.0, 0.0, 1.0, 1.0, 0.0, 0.0, 1.0, 1.0, 0.0, 0.0, 1.0, 1.0, 0.01033, 0.01033, 1.0, 1.0, 0.0, 0.0, 1.0, 1.0, 0.0, 0.0, 1.0, 1.0, 0.0, 0.0, 1.0, 1.0, 0.0, 0.0, 1.0, 1.0, 0.0, 0.0, 1.0, 1.0, 0.0, 0.0, 1.0, 1.0, 0.0, 0.0, 1.0, 1.0, 0.0, 0.0, 1.0, 1.0, 0.004025, 0.004025, 1.0, 1.0, 0.0, 0.0, 1.0, 1.0, 0.004025, 0.004025, 1.0, 1.0, 0.0, 0.0, 1.0, 1.0, 0.0, 0.0, 1.0, 1.0, 0.0, 0.0, 1.0, 1.0, 0.004777, 0.004777, 1.0, 1.0, 0.0, 0.0, 1.0, 1.0, 0.004777, 0.004777, 1.0, 1.0, 0.0, 0.0, 1.0, 1.0, 0.0, 0.0, 1.0, 1.0, 0.0, 0.0, 1.0, 1.0, 0.0, 0.0, 1.0, 1.0, 0.0, 0.0, 1.0, 1.0, 0.0, 0.0, 1.0, 1.0, 0.0, 0.0, 1.0, 1.0, 0.0, 0.0, 1.0, 1.0, 0.004025, 0.004025, 1.0, 1.0, 0.004777, 0.004777, 1.0, 1.0, 0.0, 0.0, 1.0, 1.0, 0.004777, 0.004777, 1.0, 1.0, 0.0, 0.0, 1.0, 1.0, 0.0, 0.0, 1.0, 1.0, 0.0, 0.0, 1.0, 1.0, 0.0, 0.0, 1.0, 1.0, 0.0, 0.0, 1.0, 1.0, 0.0, 0.0, 1.0, 1.0, 0.0, 0.0, 1.0, 1.0, 0.0, 0.0, 1.0, 1.0, 0.0, 0.0, 1.0, 1.0, 0.004777, 0.004777, 1.0, 1.0, 0.0, 0.0, 1.0, 1.0, 0.004777, 0.004777, 1.0, 1.0, 0.004025, 0.004025, 1.0, 1.0, 0.0, 0.0, 1.0, 1.0, 0.0, 0.0, 1.0, 1.0, 0.0, 0.0, 1.0, 1.0, 0.0, 0.0, 1.0, 1.0, 0.0, 0.0, 1.0, 1.0, 0.0, 0.0, 1.0, 1.0, 0.0, 0.0, 1.0, 1.0, 0.0, 0.0, 1.0, 1.0, 0.0, 0.0, 1.0, 1.0, 0.0, 0.0, 1.0, 1.0, 0.0, 0.0, 1.0, 1.0, 0.0, 0.0, 1.0, 1.0, 0.0, 0.0, 1.0, 1.0, 0.0, 0.0, 1.0, 1.0, 0.0, 0.0, 1.0, 1.0, 0.0, 0.0, 1.0, 1.0, 0.0, 0.0, 1.0, 1.0, 0.0, 0.0, 1.0, 1.0, 0.0, 0.0, 1.0, 1.0, 0.0, 0.0, 1.0, 1.0, 0.0, 0.0, 1.0, 1.0, 0.0, 0.0, 1.0, 1.0, 0.0, 0.0, 1.0, 1.0, 0.0, 0.0, 1.0, 1.0, 0.0, 0.0, 1.0, 1.0, 0.0, 0.0, 1.0, 1.0, 0.0, 0.0, 1.0, 1.0, 0.0, 0.0, 1.0, 1.0, 0.0, 0.0, 1.0, 1.0, 0.0, 0.0, 1.0, 1.0, 0.0, 0.0, 1.0, 1.0, 0.0, 0.0, 1.0, 1.0, 0.0, 0.0, 1.0, 1.0, 0.0, 0.0, 1.0, 1.0, 0.0, 0.0, 1.0, 1.0, 0.0, 0.0, 1.0, 1.0, 0.0, 0.0, 1.0, 1.0, 0.0, 0.0, 1.0, 1.0, 0.0, 0.0, 1.0, 1.0, 0.0, 0.0, 1.0, 1.0, 0.0, 0.0, 1.0, 1.0, 0.0, 0.0, 1.0, 1.0, 0.0, 0.0, 1.0, 1.0, 0.0, 0.0, 1.0, 1.0, 0.0, 0.0, 1.0, 1.0, 0.0, 0.0, 1.0, 1.0, 0.0, 0.0, 1.0, 1.0, 0.0, 0.0, 1.0, 1.0, 0.0, 0.0, 1.0, 1.0, 0.0, 0.0, 1.0, 1.0, 0.0, 0.0, 1.0, 1.0, 0.0, 0.0, 1.0, 1.0, 0.0, 0.0, 1.0, 1.0, 0.0, 0.0, 1.0, 1.0, 0.0, 0.0, 1.0, 1.0, 0.0, 0.0, 1.0, 1.0, 0.0, 0.0, 1.0, 1.0, 0.0, 0.0, 1.0, 1.0, 0.0, 0.0, 1.0, 1.0, 0.0, 0.0, 1.0, 1.0, 0.0, 0.0, 1.0, 1.0, 0.0, 0.0, 1.0, 1.0, 0.0, 0.0, 1.0, 1.0, 0.0, 0.0, 1.0, 1.0, 0.0, 0.0, 1.0, 1.0, 0.0, 0.0, 1.0, 1.0, 0.0, 0.0, 1.0, 1.0, 0.0, 0.0, 1.0, 1.0, 0.0, 0.0, 1.0, 1.0, 0.0, 0.0, 1.0, 1.0, 0.0, 0.0, 1.0, 1.0, 0.0, 0.0, 1.0, 1.0, 0.0, 0.0, 1.0, 1.0, 0.0, 0.0, 1.0, 1.0, 0.005605, 0.005605, 1.0, 1.0, 0.0, 0.0, 1.0, 1.0, 0.005605, 0.005605, 1.0, 1.0, 0.0, 0.0, 1.0, 1.0, 0.0, 0.0, 1.0, 1.0, 0.0, 0.0, 1.0, 1.0, 0.0, 0.0, 1.0, 1.0, 0.0, 0.0, 1.0, 1.0, 0.0, 0.0, 1.0, 1.0, 0.0, 0.0, 1.0, 1.0, 0.0, 0.0, 1.0, 1.0, 0.0, 0.0, 1.0, 1.0, 0.0, 0.0, 1.0, 1.0, 0.0, 0.0, 1.0, 1.0, 0.0, 0.0, 1.0, 1.0, 0.0, 0.0, 1.0, 1.0, 0.0, 0.0, 1.0, 1.0, 0.005605, 0.005605, 1.0, 1.0, 0.0, 0.0, 1.0, 1.0, 0.0, 0.0, 1.0, 1.0, 0.0, 0.0, 1.0, 1.0, 0.0, 0.0, 1.0, 1.0, 0.0, 0.0, 1.0, 1.0, 0.0, 0.0, 1.0, 1.0, 0.0, 0.0, 1.0, 1.0, 0.0, 0.0, 1.0, 1.0, 0.0, 0.0, 1.0, 1.0, 0.0, 0.0, 1.0, 1.0, 0.0, 0.0, 1.0, 1.0, 0.0, 0.0, 1.0, 1.0, 0.0, 0.0, 1.0, 1.0, 0.0, 0.0, 1.0, 1.0, 0.0, 0.0, 1.0, 1.0, 0.005605, 0.005605, 1.0, 1.0, 0.0, 0.0, 1.0, 1.0, 0.001821, 0.001821, 1.0, 1.0, 0.0, 0.0, 1.0, 1.0, 0.0, 0.0, 1.0, 1.0, 0.0, 0.0, 1.0, 1.0, 0.0, 0.0, 1.0, 1.0, 0.0, 0.0, 1.0, 1.0, 0.0, 0.0, 1.0, 1.0, 0.0, 0.0, 1.0, 1.0, 0.0, 0.0, 1.0, 1.0, 0.0, 0.0, 1.0, 1.0, 0.0, 0.0, 1.0, 1.0, 0.0, 0.0, 1.0, 1.0, 0.0, 0.0, 1.0, 1.0, 0.0, 0.0, 1.0, 1.0, 0.0, 0.0, 1.0, 1.0, 0.0, 0.0, 1.0, 1.0, 0.001821, 0.001821, 1.0, 1.0, 0.0, 0.0, 1.0, 1.0, 0.0, 0.0, 1.0, 1.0, 0.0, 0.0, 1.0, 1.0, 0.0, 0.0, 1.0, 1.0, 0.0, 0.0, 1.0, 1.0, 0.0, 0.0, 1.0, 1.0, 0.0, 0.0, 1.0, 1.0, 0.0, 0.0, 1.0, 1.0, 0.0, 0.0, 1.0, 1.0, 0.0, 0.0, 1.0, 1.0, 0.0, 0.0, 1.0, 1.0, 0.0, 0.0, 1.0, 1.0, 0.001821, 0.001821, 1.0, 1.0, 0.0, 0.0, 1.0, 1.0, 0.0, 0.0, 1.0, 1.0, 0.001821, 0.001821, 1.0, 1.0, 0.0, 0.0, 1.0, 1.0, 0.0, 0.0, 1.0, 1.0, 0.0, 0.0, 1.0, 1.0, 0.0, 0.0, 1.0, 1.0, 0.0, 0.0, 1.0, 1.0, 0.0, 0.0, 1.0, 1.0, 0.0, 0.0, 1.0, 1.0, 0.0, 0.0, 1.0, 1.0, 0.0, 0.0, 1.0, 1.0, 0.0, 0.0, 1.0, 1.0, 0.0, 0.0, 1.0, 1.0, 0.0, 0.0, 1.0, 1.0, 0.0, 0.0, 1.0, 1.0, 0.01444, 0.01444, 1.0, 1.0, 0.0, 0.0, 1.0, 1.0, 0.0, 0.0, 1.0, 1.0, 0.01444, 0.01444, 1.0, 1.0, 0.0, 0.0, 1.0, 1.0, 0.01444, 0.01444, 1.0, 1.0, 0.0, 0.0, 1.0, 1.0, 0.0, 0.0, 1.0, 1.0, 0.0, 0.0, 1.0, 1.0, 0.0, 0.0, 1.0, 1.0, 0.0, 0.0, 1.0, 1.0, 0.0, 0.0, 1.0, 1.0, 0.0, 0.0, 1.0, 1.0, 0.0, 0.0, 1.0, 1.0, 0.0, 0.0, 1.0, 1.0, 0.0, 0.0, 1.0, 1.0, 0.0, 0.0, 1.0, 1.0, 0.0, 0.0, 1.0, 1.0, 0.0, 0.0, 1.0, 1.0, 0.0, 0.0, 1.0, 1.0, 0.01444, 0.01444, 1.0, 1.0, 0.0, 0.0, 1.0, 1.0, 0.0, 0.0, 1.0, 1.0, 0.0, 0.0, 1.0, 1.0, 0.0, 0.0, 1.0, 1.0, 0.0, 0.0, 1.0, 1.0, 0.002732, 0.002732, 1.0, 1.0, 0.0, 0.0, 1.0, 1.0, 0.0, 0.0, 1.0, 1.0, 0.0, 0.0, 1.0, 1.0, 0.0, 0.0, 1.0, 1.0, 0.0, 0.0, 1.0, 1.0, 0.0, 0.0, 1.0, 1.0, 0.0, 0.0, 1.0, 1.0, 0.0, 0.0, 1.0, 1.0, 0.0, 0.0, 1.0, 1.0, 0.0, 0.0, 1.0, 1.0, 0.0, 0.0, 1.0, 1.0, 0.0, 0.0, 1.0, 1.0, 0.0, 0.0, 1.0, 1.0, 0.0, 0.0, 1.0, 1.0, 0.0, 0.0, 1.0, 1.0, 0.002732, 0.002732, 1.0, 1.0, 0.0, 0.0, 1.0, 1.0, 0.0, 0.0, 1.0, 1.0, 0.0, 0.0, 1.0, 1.0, 0.0, 0.0, 1.0, 1.0, 0.0, 0.0, 1.0, 1.0, 0.0, 0.0, 1.0, 1.0, 0.0, 0.0, 1.0, 1.0, 0.0, 0.0, 1.0, 1.0, 0.0, 0.0, 1.0, 1.0, 0.0, 0.0, 1.0, 1.0, 0.0, 0.0, 1.0, 1.0, 0.0, 0.0, 1.0, 1.0, 0.002732, 0.002732, 1.0, 1.0, 0.0, 0.0, 1.0, 1.0, 0.0, 0.0, 1.0, 1.0, 0.002732, 0.002732, 1.0, 1.0, 0.0, 0.0, 1.0, 1.0, 0.0, 0.0, 1.0, 1.0, 0.0, 0.0, 1.0, 1.0, 0.0, 0.0, 1.0, 1.0, 0.0, 0.0, 1.0, 1.0, 0.0, 0.0, 1.0, 1.0, 0.0, 0.0, 1.0, 1.0, 0.0, 0.0, 1.0, 1.0, 0.0, 0.0, 1.0, 1.0, 0.0, 0.0, 1.0, 1.0, 0.0, 0.0, 1.0, 1.0, 0.0, 0.0, 1.0, 1.0, 0.0, 0.0, 1.0, 1.0, 0.0, 0.0, 1.0, 1.0, 0.0, 0.0, 1.0, 1.0, 0.0, 0.0, 1.0, 1.0, 0.0, 0.0, 1.0, 1.0, 0.0, 0.0, 1.0, 1.0, 0.0, 0.0, 1.0, 1.0, 0.0, 0.0, 1.0, 1.0, 0.0, 0.0, 1.0, 1.0, 0.0, 0.0, 1.0, 1.0, 0.0, 0.0, 1.0, 1.0, 0.0, 0.0, 1.0, 1.0, 0.0, 0.0, 1.0, 1.0, 0.0, 0.0, 1.0, 1.0, 0.0, 0.0, 1.0, 1.0, 0.0, 0.0, 1.0, 1.0, 0.0, 0.0, 1.0, 1.0, 0.0, 0.0, 1.0, 1.0, 0.0, 0.0, 1.0, 1.0, 0.0, 0.0, 1.0, 1.0, 0.0, 0.0, 1.0, 1.0, 0.0, 0.0, 1.0, 1.0, 0.0, 0.0, 1.0, 1.0, 0.0, 0.0, 1.0, 1.0, 0.0, 0.0, 1.0, 1.0, 0.0, 0.0, 1.0, 1.0, 0.0, 0.0, 1.0, 1.0, 0.0, 0.0, 1.0, 1.0, 0.0, 0.0, 1.0, 1.0, 0.0, 0.0, 1.0, 1.0, 0.0, 0.0, 1.0, 1.0, 0.0, 0.0, 1.0, 1.0, 0.0, 0.0, 1.0, 1.0, 0.0, 0.0, 1.0, 1.0, 0.0, 0.0, 1.0, 1.0, 0.0, 0.0, 1.0, 1.0, 0.0, 0.0, 1.0, 1.0, 0.0, 0.0, 1.0, 1.0, 0.0, 0.0, 1.0, 1.0, 0.0, 0.0, 1.0, 1.0, 0.0, 0.0, 1.0, 1.0, 0.0, 0.0, 1.0, 1.0, 0.0, 0.0, 1.0, 1.0, 0.0, 0.0, 1.0, 1.0, 0.0, 0.0, 1.0, 1.0, 0.0, 0.0, 1.0, 1.0, 0.0, 0.0, 1.0, 1.0, 0.0, 0.0, 1.0, 1.0, 0.0, 0.0, 1.0, 1.0, 0.0, 0.0, 1.0, 1.0, 0.0, 0.0, 1.0, 1.0, 0.0, 0.0, 1.0, 1.0, 0.0, 0.0, 1.0, 1.0, 0.0, 0.0, 1.0, 1.0, 0.0, 0.0, 1.0, 1.0, 0.0, 0.0, 1.0, 1.0, 0.0, 0.0, 1.0, 1.0, 0.0, 0.0, 1.0, 1.0, 0.0, 0.0, 1.0, 1.0, 0.0, 0.0, 1.0, 1.0, 0.0, 0.0, 1.0, 1.0, 0.0, 0.0, 1.0, 1.0, 0.0, 0.0, 1.0, 1.0, 0.0, 0.0, 1.0, 1.0, 0.0, 0.0, 1.0, 1.0, 0.0, 0.0, 1.0, 1.0, 0.0, 0.0, 1.0, 1.0, 0.0, 0.0, 1.0, 1.0, 0.0, 0.0, 1.0, 1.0, 0.0, 0.0, 1.0, 1.0, 0.0006071, 0.0006071, 1.0, 1.0, 0.0, 0.0, 1.0, 1.0, 0.0006071, 0.0006071, 1.0, 1.0, 0.0, 0.0, 1.0, 1.0, 0.0, 0.0, 1.0, 1.0, 0.0, 0.0, 1.0, 1.0, 0.0, 0.0, 1.0, 1.0, 0.0, 0.0, 1.0, 1.0, 0.0, 0.0, 1.0, 1.0, 0.0, 0.0, 1.0, 1.0, 0.0, 0.0, 1.0, 1.0, 0.0, 0.0, 1.0, 1.0, 0.0006071, 0.0006071, 1.0, 1.0, 0.0, 0.0, 1.0, 1.0, 0.0006071, 0.0006071, 1.0, 1.0, 0.0, 0.0, 1.0, 1.0, 0.0, 0.0, 1.0, 1.0, 0.0, 0.0, 1.0, 1.0, 0.0, 0.0, 1.0, 1.0, 0.0, 0.0, 1.0, 1.0, 0.0, 0.0, 1.0, 1.0, 0.0, 0.0, 1.0, 1.0, 0.0, 0.0, 1.0, 1.0, 0.0, 0.0, 1.0, 1.0, 0.0006071, 0.0006071, 1.0, 1.0, 0.0, 0.0, 1.0, 1.0, 0.0006071, 0.0006071, 1.0, 1.0, 0.0, 0.0, 1.0, 1.0, 0.0, 0.0, 1.0, 1.0, 0.0, 0.0, 1.0, 1.0, 0.0, 0.0, 1.0, 1.0, 0.0, 0.0, 1.0, 1.0, 0.0, 0.0, 1.0, 1.0, 0.0, 0.0, 1.0, 1.0, 0.0, 0.0, 1.0, 1.0, 0.0, 0.0, 1.0, 1.0, 0.0, 0.0, 1.0, 1.0, 0.0, 0.0, 1.0, 1.0, 0.0, 0.0, 1.0, 1.0, 0.0, 0.0, 1.0, 1.0, 0.0, 0.0, 1.0, 1.0, 0.0, 0.0, 1.0, 1.0, 0.0, 0.0, 1.0, 1.0, 0.0, 0.0, 1.0, 1.0, 0.0, 0.0, 1.0, 1.0, 0.0, 0.0, 1.0, 1.0, 0.0, 0.0, 1.0, 1.0, 0.0, 0.0, 1.0, 1.0, 0.0, 0.0, 1.0, 1.0, 0.0, 0.0, 1.0, 1.0, 0.0, 0.0, 1.0, 1.0, 0.0, 0.0, 1.0, 1.0, 0.0, 0.0, 1.0, 1.0, 0.0, 0.0, 1.0, 1.0, 0.0, 0.0, 1.0, 1.0, 0.0, 0.0, 1.0, 1.0, 0.0, 0.0, 1.0, 1.0, 0.0, 0.0, 1.0, 1.0, 0.0, 0.0, 1.0, 1.0, 0.0, 0.0, 1.0, 1.0, 0.0, 0.0, 1.0, 1.0, 0.0, 0.0, 1.0, 1.0, 0.0, 0.0, 1.0, 1.0, 0.0, 0.0, 1.0, 1.0, 0.0, 0.0, 1.0, 1.0, 0.0, 0.0, 1.0, 1.0, 0.0, 0.0, 1.0, 1.0, 0.0, 0.0, 1.0, 1.0, 0.0, 0.0, 1.0, 1.0, 0.0, 0.0, 1.0, 1.0, 0.0, 0.0, 1.0, 1.0, 0.0, 0.0, 1.0, 1.0, 0.0, 0.0, 1.0, 1.0, 0.0, 0.0, 1.0, 1.0, 0.0, 0.0, 1.0, 1.0, 0.0, 0.0, 1.0, 1.0, 0.0, 0.0, 1.0, 1.0, 0.0, 0.0, 1.0, 1.0, 0.0, 0.0, 1.0, 1.0, 0.0, 0.0, 1.0, 1.0, 0.0, 0.0, 1.0, 1.0, 0.0, 0.0, 1.0, 1.0, 0.0, 0.0, 1.0, 1.0, 0.0, 0.0, 1.0, 1.0, 0.0, 0.0, 1.0, 1.0, 0.0, 0.0, 1.0, 1.0, 0.0, 0.0, 1.0, 1.0, 0.0, 0.0, 1.0, 1.0, 0.0, 0.0, 1.0, 1.0, 0.0, 0.0, 1.0, 1.0, 0.0, 0.0, 1.0, 1.0, 0.0, 0.0, 1.0, 1.0, 0.0, 0.0, 1.0, 1.0, 0.0, 0.0, 1.0, 1.0, 0.0, 0.0, 1.0, 1.0, 0.0, 0.0, 1.0, 1.0, 0.0, 0.0, 1.0, 1.0, 0.0, 0.0, 1.0, 1.0, 0.0, 0.0, 1.0, 1.0, 0.0, 0.0, 1.0, 1.0])
me_newenemy1quadslegs.materials.append(None)
me_newenemy1quadslegs.materials.append(None)
me_newenemy1quadslegs.use_remesh_preserve_volume = False
me_newenemy1quadslegs.use_remesh_preserve_attributes = False
me_newenemy1quadslegs.use_mirror_vertex_groups = False
me_newenemy1quadslegs.update()
me_newenemy1quadsbody = bpy.data.meshes.new('NewEnemy1QuadsBody')
me_newenemy1quadsbody.from_pydata([(0.0, 1.0, 2.0), (1.0, 1.0, 2.0), (0.0, 0.0, 2.0), (0.0, 1.0, 3.0), (3.0, 1.0, 3.0), (5.0, 1.0, 2.0), (5.0, 0.0, 2.0), (5.0, 1.0, 3.0), (-1.0, 0.0, 2.0), (-1.0, 0.0, 3.0), (6.0, 0.0, 2.0), (6.0, 0.0, 3.0), (2.0, -2.0, 2.0), (6.0, -2.0, 3.0), (6.0, -2.0, 2.0), (-1.0, -3.0, 2.0), (-1.0, -3.0, 3.0), (-1.0, -5.0, 2.0), (-1.0, -5.0, 3.0), (0.0, -5.0, 2.0), (5.0, -5.0, 2.0), (6.0, -5.0, 3.0), (6.0, -5.0, 2.0), (0.0, -6.0, 2.0), (0.0, -6.0, 3.0), (3.0, -6.0, 2.0), (3.0, -6.0, 3.0), (5.0, -6.0, 2.0), (5.0, -6.0, 3.0), (-2.0, 2.0, 3.0), (-1.0, 1.0, 3.0), (0.0, 2.0, 3.0), (0.0, 2.0, 4.0), (0.0, 1.0, 4.0), (1.0, 1.0, 4.0), (1.0, 2.0, 4.0), (4.0, 2.0, 4.0), (4.0, 1.0, 4.0), (5.0, 1.0, 4.0), (5.0, 2.0, 4.0), (6.0, 1.0, 3.0), (7.0, 2.0, 3.0), (-2.0, 0.0, 3.0), (-2.0, 0.0, 4.0), (7.0, 0.0, 4.0), (-2.0, -1.0, 4.0), (-1.0, -1.0, 4.0), (-1.0, 0.0, 4.0), (7.0, -1.0, 4.0), (6.0, 0.0, 4.0), (6.0, -1.0, 4.0), (-2.0, -4.0, 4.0), (7.0, -4.0, 4.0), (7.0, -4.0, 3.0), (-2.0, -5.0, 4.0), (-1.0, -5.0, 4.0), (-1.0, -4.0, 4.0), (7.0, -5.0, 4.0), (6.0, -4.0, 4.0), (6.0, -5.0, 4.0), (-1.0, -6.0, 3.0), (6.0, -6.0, 3.0), (-2.0, -7.0, 3.0), (0.0, -7.0, 4.0), (0.0, -6.0, 4.0), (1.0, -7.0, 4.0), (1.0, -6.0, 4.0), (4.0, -7.0, 4.0), (4.0, -6.0, 4.0), (5.0, -7.0, 4.0), (5.0, -6.0, 4.0), (7.0, -7.0, 3.0), (0.0, 2.0, 5.0), (0.0, 1.0, 5.0), (1.0, 1.0, 5.0), (1.0, 2.0, 5.0), (4.0, 2.0, 5.0), (4.0, 1.0, 5.0), (5.0, 1.0, 5.0), (5.0, 2.0, 5.0), (-2.0, 0.0, 5.0), (-1.0, 0.0, 5.0), (7.0, 0.0, 5.0), (6.0, 0.0, 5.0), (-2.0, -1.0, 5.0), (-1.0, -1.0, 5.0), (7.0, -1.0, 5.0), (6.0, -1.0, 5.0), (-2.0, -4.0, 5.0), (-1.0, -4.0, 5.0), (7.0, -4.0, 5.0), (6.0, -4.0, 5.0), (-2.0, -5.0, 5.0), (-1.0, -5.0, 5.0), (7.0, -5.0, 5.0), (6.0, -5.0, 5.0), (0.0, -6.0, 5.0), (0.0, -7.0, 5.0), (1.0, -7.0, 5.0), (1.0, -6.0, 5.0), (4.0, -6.0, 5.0), (4.0, -7.0, 5.0), (5.0, -7.0, 5.0), (5.0, -6.0, 5.0), (-2.0, 2.0, 6.0), (-1.0, 1.0, 6.0), (2.0, 2.0, 6.0), (6.0, 1.0, 6.0), (7.0, 2.0, 6.0), (-2.0, -2.0, 6.0), (7.0, -2.0, 6.0), (-1.0, -6.0, 6.0), (6.0, -6.0, 6.0), (-2.0, -7.0, 6.0), (2.0, -7.0, 6.0), (7.0, -7.0, 6.0), (-1.0, 1.0, 7.0), (0.0, 0.0, 7.0), (1.0, 0.0, 7.0), (2.0, 1.0, 7.0), (4.0, 0.0, 7.0), (5.0, 0.0, 7.0), (6.0, 1.0, 7.0), (0.0, -1.0, 7.0), (1.0, -1.0, 7.0), (4.0, -1.0, 7.0), (5.0, -1.0, 7.0), (4.0, -2.0, 7.0), (6.0, -2.0, 7.0), (-1.0, -3.0, 7.0), (0.0, -4.0, 7.0), (1.0, -4.0, 7.0), (2.0, -4.0, 7.0), (4.0, -4.0, 7.0), (5.0, -4.0, 7.0), (0.0, -5.0, 7.0), (1.0, -5.0, 7.0), (4.0, -5.0, 7.0), (5.0, -5.0, 7.0), (-1.0, -6.0, 7.0), (2.0, -6.0, 7.0), (6.0, -6.0, 7.0)], [], [(0, 1, 12), (0, 12, 2), (0, 3, 4), (0, 4, 1), (1, 5, 6), (1, 6, 12), (1, 4, 7), (1, 7, 5), (8, 15, 16), (8, 16, 9), (8, 2, 15), (2, 12, 15), (10, 11, 13), (10, 13, 14), (6, 10, 14), (6, 14, 12), (15, 12, 25), (12, 14, 25), (15, 17, 18), (15, 18, 16), (15, 19, 17), (15, 25, 19), (25, 14, 20), (14, 13, 21), (14, 21, 22), (14, 22, 20), (19, 25, 23), (23, 25, 26), (23, 26, 24), (25, 20, 27), (25, 27, 28), (25, 28, 26), (29, 31, 30), (29, 30, 42), (31, 3, 30), (31, 29, 32), (31, 4, 3), (32, 33, 34), (32, 34, 35), (31, 32, 35), (31, 41, 4), (31, 35, 36), (31, 36, 41), (41, 7, 4), (36, 37, 38), (36, 38, 39), (41, 36, 39), (41, 40, 7), (42, 43, 29), (42, 30, 9), (40, 41, 11), (42, 45, 43), (42, 9, 16), (43, 45, 46), (43, 46, 47), (41, 44, 48), (41, 48, 53), (11, 41, 53), (11, 53, 13), (49, 50, 48), (49, 48, 44), (42, 62, 51), (42, 51, 45), (42, 16, 62), (53, 48, 52), (62, 54, 51), (62, 16, 18), (51, 54, 55), (51, 55, 56), (53, 52, 57), (13, 53, 21), (58, 59, 57), (58, 57, 52), (62, 18, 60), (53, 57, 71), (21, 53, 71), (21, 71, 61), (60, 24, 62), (24, 26, 62), (64, 63, 65), (64, 65, 66), (62, 65, 63), (26, 71, 62), (62, 71, 65), (71, 67, 65), (26, 28, 71), (68, 67, 69), (68, 69, 70), (71, 69, 67), (28, 61, 71), (32, 72, 73), (32, 73, 33), (29, 72, 32), (35, 34, 74), (35, 74, 75), (36, 76, 77), (36, 77, 37), (35, 76, 36), (39, 38, 78), (39, 78, 79), (29, 43, 80), (43, 47, 81), (43, 81, 80), (41, 82, 44), (49, 44, 82), (49, 82, 83), (45, 84, 85), (45, 85, 46), (50, 87, 86), (50, 86, 48), (45, 51, 88), (51, 56, 89), (51, 89, 88), (48, 90, 52), (58, 52, 90), (58, 90, 91), (54, 92, 93), (54, 93, 55), (59, 95, 94), (59, 94, 57), (64, 96, 97), (64, 97, 63), (62, 63, 97), (66, 65, 98), (66, 98, 99), (68, 100, 101), (68, 101, 67), (65, 67, 101), (70, 69, 102), (70, 102, 103), (29, 104, 72), (72, 75, 74), (72, 74, 73), (104, 105, 106), (72, 104, 106), (72, 106, 75), (106, 105, 107), (75, 106, 35), (35, 106, 76), (76, 79, 78), (76, 78, 77), (76, 106, 79), (106, 107, 108), (79, 106, 108), (79, 108, 39), (39, 108, 41), (29, 80, 104), (41, 108, 82), (80, 84, 109), (80, 109, 104), (80, 81, 85), (80, 85, 84), (104, 109, 105), (82, 108, 110), (82, 110, 86), (83, 82, 86), (83, 86, 87), (107, 110, 108), (84, 45, 109), (86, 110, 48), (45, 88, 109), (109, 111, 105), (48, 110, 90), (107, 112, 110), (88, 92, 109), (88, 89, 93), (88, 93, 92), (90, 110, 94), (91, 90, 94), (91, 94, 95), (92, 54, 113), (92, 113, 109), (109, 113, 111), (94, 110, 115), (94, 115, 57), (112, 115, 110), (54, 62, 113), (62, 97, 113), (96, 99, 98), (96, 98, 97), (111, 113, 114), (97, 98, 114), (97, 114, 113), (98, 65, 114), (111, 114, 112), (65, 101, 114), (100, 103, 102), (100, 102, 101), (101, 102, 114), (112, 114, 115), (102, 69, 115), (102, 115, 114), (57, 115, 71), (69, 71, 115), (116, 117, 118), (116, 118, 119), (105, 116, 119), (105, 119, 107), (107, 119, 122), (122, 119, 120), (122, 120, 121), (116, 123, 117), (118, 124, 127), (118, 127, 119), (119, 127, 125), (119, 125, 120), (107, 122, 128), (121, 126, 128), (121, 128, 122), (105, 129, 116), (116, 129, 123), (123, 129, 124), (124, 129, 127), (125, 127, 126), (126, 127, 128), (105, 111, 129), (129, 130, 131), (129, 131, 132), (129, 132, 127), (127, 132, 133), (127, 133, 134), (107, 128, 112), (127, 134, 128), (129, 135, 130), (131, 136, 132), (132, 137, 133), (134, 138, 128), (111, 139, 129), (129, 139, 135), (135, 139, 140), (135, 140, 136), (111, 140, 139), (136, 140, 132), (132, 140, 141), (111, 112, 141), (111, 141, 140), (137, 141, 138), (112, 128, 141), (138, 141, 128)])
_ca = me_newenemy1quadsbody.color_attributes.new('Col', 'BYTE_COLOR', 'CORNER')
_ca.data.foreach_set('color', [0.521, 0.521, 1.0, 1.0, 0.521, 0.521, 1.0, 1.0, 0.521, 0.521, 1.0, 1.0, 0.521, 0.521, 1.0, 1.0, 0.521, 0.521, 1.0, 1.0, 0.521, 0.521, 1.0, 1.0, 0.521, 0.521, 1.0, 1.0, 0.521, 0.521, 1.0, 1.0, 0.521, 0.521, 1.0, 1.0, 0.521, 0.521, 1.0, 1.0, 0.521, 0.521, 1.0, 1.0, 0.521, 0.521, 1.0, 1.0, 0.521, 0.521, 1.0, 1.0, 0.521, 0.521, 1.0, 1.0, 0.521, 0.521, 1.0, 1.0, 0.521, 0.521, 1.0, 1.0, 0.521, 0.521, 1.0, 1.0, 0.521, 0.521, 1.0, 1.0, 0.521, 0.521, 1.0, 1.0, 0.521, 0.521, 1.0, 1.0, 0.521, 0.521, 1.0, 1.0, 0.521, 0.521, 1.0, 1.0, 0.521, 0.521, 1.0, 1.0, 0.521, 0.521, 1.0, 1.0, 0.521, 0.521, 1.0, 1.0, 0.521, 0.521, 1.0, 1.0, 0.521, 0.521, 1.0, 1.0, 0.521, 0.521, 1.0, 1.0, 0.521, 0.521, 1.0, 1.0, 0.521, 0.521, 1.0, 1.0, 0.521, 0.521, 1.0, 1.0, 0.521, 0.521, 1.0, 1.0, 0.521, 0.521, 1.0, 1.0, 0.521, 0.521, 1.0, 1.0, 0.521, 0.521, 1.0, 1.0, 0.521, 0.521, 1.0, 1.0, 0.5583, 0.5583, 1.0, 1.0, 0.521, 0.521, 1.0, 1.0, 0.521, 0.521, 1.0, 1.0, 0.5583, 0.5583, 1.0, 1.0, 0.521, 0.521, 1.0, 1.0, 0.521, 0.521, 1.0, 1.0, 0.521, 0.521, 1.0, 1.0, 0.5583, 0.5583, 1.0, 1.0, 0.521, 0.521, 1.0, 1.0, 0.521, 0.521, 1.0, 1.0, 0.521, 0.521, 1.0, 1.0, 0.521, 0.521, 1.0, 1.0, 0.521, 0.521, 1.0, 1.0, 0.521, 0.521, 1.0, 1.0, 0.521, 0.521, 1.0, 1.0, 0.521, 0.521, 1.0, 1.0, 0.521, 0.521, 1.0, 1.0, 0.521, 0.521, 1.0, 1.0, 0.521, 0.521, 1.0, 1.0, 0.521, 0.521, 1.0, 1.0, 0.521, 0.521, 1.0, 1.0, 0.521, 0.521, 1.0, 1.0, 0.521, 0.521, 1.0, 1.0, 0.521, 0.521, 1.0, 1.0, 0.521, 0.521, 1.0, 1.0, 0.521, 0.521, 1.0, 1.0, 0.521, 0.521, 1.0, 1.0, 0.521, 0.521, 1.0, 1.0, 0.521, 0.521, 1.0, 1.0, 0.521, 0.521, 1.0, 1.0, 0.521, 0.521, 1.0, 1.0, 0.521, 0.521, 1.0, 1.0, 0.521, 0.521, 1.0, 1.0, 0.521, 0.521, 1.0, 1.0, 0.521, 0.521, 1.0, 1.0, 0.521, 0.521, 1.0, 1.0, 0.521, 0.521, 1.0, 1.0, 0.521, 0.521, 1.0, 1.0, 0.5333, 0.5333, 1.0, 1.0, 0.521, 0.521, 1.0, 1.0, 0.5333, 0.5333, 1.0, 1.0, 0.521, 0.521, 1.0, 1.0, 0.521, 0.521, 1.0, 1.0, 0.521, 0.521, 1.0, 1.0, 0.521, 0.521, 1.0, 1.0, 0.521, 0.521, 1.0, 1.0, 0.521, 0.521, 1.0, 1.0, 0.521, 0.521, 1.0, 1.0, 0.521, 0.521, 1.0, 1.0, 0.521, 0.521, 1.0, 1.0, 0.521, 0.521, 1.0, 1.0, 0.521, 0.521, 1.0, 1.0, 0.521, 0.521, 1.0, 1.0, 0.521, 0.521, 1.0, 1.0, 0.521, 0.521, 1.0, 1.0, 0.521, 0.521, 1.0, 1.0, 0.521, 0.521, 1.0, 1.0, 0.521, 0.521, 1.0, 1.0, 0.521, 0.521, 1.0, 1.0, 0.521, 0.521, 1.0, 1.0, 0.521, 0.521, 1.0, 1.0, 0.521, 0.521, 1.0, 1.0, 0.521, 0.521, 1.0, 1.0, 0.521, 0.521, 1.0, 1.0, 0.521, 0.521, 1.0, 1.0, 0.521, 0.521, 1.0, 1.0, 0.521, 0.521, 1.0, 1.0, 0.521, 0.521, 1.0, 1.0, 0.521, 0.521, 1.0, 1.0, 0.521, 0.521, 1.0, 1.0, 0.521, 0.521, 1.0, 1.0, 0.521, 0.521, 1.0, 1.0, 0.521, 0.521, 1.0, 1.0, 0.521, 0.521, 1.0, 1.0, 0.521, 0.521, 1.0, 1.0, 0.521, 0.521, 1.0, 1.0, 0.521, 0.521, 1.0, 1.0, 0.521, 0.521, 1.0, 1.0, 0.521, 0.521, 1.0, 1.0, 0.521, 0.521, 1.0, 1.0, 0.521, 0.521, 1.0, 1.0, 0.521, 0.521, 1.0, 1.0, 0.521, 0.521, 1.0, 1.0, 0.521, 0.521, 1.0, 1.0, 0.521, 0.521, 1.0, 1.0, 0.521, 0.521, 1.0, 1.0, 0.521, 0.521, 1.0, 1.0, 0.521, 0.521, 1.0, 1.0, 0.521, 0.521, 1.0, 1.0, 0.521, 0.521, 1.0, 1.0, 0.521, 0.521, 1.0, 1.0, 0.521, 0.521, 1.0, 1.0, 0.521, 0.521, 1.0, 1.0, 0.521, 0.521, 1.0, 1.0, 0.521, 0.521, 1.0, 1.0, 0.521, 0.521, 1.0, 1.0, 0.521, 0.521, 1.0, 1.0, 0.521, 0.521, 1.0, 1.0, 0.521, 0.521, 1.0, 1.0, 0.521, 0.521, 1.0, 1.0, 0.521, 0.521, 1.0, 1.0, 0.521, 0.521, 1.0, 1.0, 0.521, 0.521, 1.0, 1.0, 0.521, 0.521, 1.0, 1.0, 0.521, 0.521, 1.0, 1.0, 0.521, 0.521, 1.0, 1.0, 0.521, 0.521, 1.0, 1.0, 0.521, 0.521, 1.0, 1.0, 0.521, 0.521, 1.0, 1.0, 0.521, 0.521, 1.0, 1.0, 0.521, 0.521, 1.0, 1.0, 0.521, 0.521, 1.0, 1.0, 0.521, 0.521, 1.0, 1.0, 0.521, 0.521, 1.0, 1.0, 0.521, 0.521, 1.0, 1.0, 0.521, 0.521, 1.0, 1.0, 0.521, 0.521, 1.0, 1.0, 0.521, 0.521, 1.0, 1.0, 0.521, 0.521, 1.0, 1.0, 0.521, 0.521, 1.0, 1.0, 0.521, 0.521, 1.0, 1.0, 0.521, 0.521, 1.0, 1.0, 0.521, 0.521, 1.0, 1.0, 0.521, 0.521, 1.0, 1.0, 0.521, 0.521, 1.0, 1.0, 0.521, 0.521, 1.0, 1.0, 0.521, 0.521, 1.0, 1.0, 0.521, 0.521, 1.0, 1.0, 0.5711, 0.5711, 1.0, 1.0, 0.521, 0.521, 1.0, 1.0, 0.521, 0.521, 1.0, 1.0, 0.521, 0.521, 1.0, 1.0, 0.521, 0.521, 1.0, 1.0, 0.521, 0.521, 1.0, 1.0, 0.521, 0.521, 1.0, 1.0, 0.521, 0.521, 1.0, 1.0, 0.521, 0.521, 1.0, 1.0, 0.521, 0.521, 1.0, 1.0, 0.521, 0.521, 1.0, 1.0, 0.521, 0.521, 1.0, 1.0, 0.521, 0.521, 1.0, 1.0, 0.521, 0.521, 1.0, 1.0, 0.521, 0.521, 1.0, 1.0, 0.521, 0.521, 1.0, 1.0, 0.521, 0.521, 1.0, 1.0, 0.521, 0.521, 1.0, 1.0, 0.521, 0.521, 1.0, 1.0, 0.521, 0.521, 1.0, 1.0, 0.521, 0.521, 1.0, 1.0, 0.521, 0.521, 1.0, 1.0, 0.521, 0.521, 1.0, 1.0, 0.521, 0.521, 1.0, 1.0, 0.521, 0.521, 1.0, 1.0, 0.521, 0.521, 1.0, 1.0, 0.521, 0.521, 1.0, 1.0, 0.521, 0.521, 1.0, 1.0, 0.521, 0.521, 1.0, 1.0, 0.521, 0.521, 1.0, 1.0, 0.521, 0.521, 1.0, 1.0, 0.521, 0.521, 1.0, 1.0, 0.521, 0.521, 1.0, 1.0, 0.521, 0.521, 1.0, 1.0, 0.521, 0.521, 1.0, 1.0, 0.521, 0.521, 1.0, 1.0, 0.521, 0.521, 1.0, 1.0, 0.521, 0.521, 1.0, 1.0, 0.521, 0.521, 1.0, 1.0, 0.521, 0.521, 1.0, 1.0, 0.521, 0.521, 1.0, 1.0, 0.521, 0.521, 1.0, 1.0, 0.5647, 0.5647, 1.0, 1.0, 0.521, 0.521, 1.0, 1.0, 0.521, 0.521, 1.0, 1.0, 0.521, 0.521, 1.0, 1.0, 0.521, 0.521, 1.0, 1.0, 0.521, 0.521, 1.0, 1.0, 0.521, 0.521, 1.0, 1.0, 0.521, 0.521, 1.0, 1.0, 0.521, 0.521, 1.0, 1.0, 0.521, 0.521, 1.0, 1.0, 0.521, 0.521, 1.0, 1.0, 0.521, 0.521, 1.0, 1.0, 0.521, 0.521, 1.0, 1.0, 0.521, 0.521, 1.0, 1.0, 0.521, 0.521, 1.0, 1.0, 0.521, 0.521, 1.0, 1.0, 0.521, 0.521, 1.0, 1.0, 0.521, 0.521, 1.0, 1.0, 0.521, 0.521, 1.0, 1.0, 0.521, 0.521, 1.0, 1.0, 0.521, 0.521, 1.0, 1.0, 0.521, 0.521, 1.0, 1.0, 0.521, 0.521, 1.0, 1.0, 0.521, 0.521, 1.0, 1.0, 0.521, 0.521, 1.0, 1.0, 0.521, 0.521, 1.0, 1.0, 0.521, 0.521, 1.0, 1.0, 0.521, 0.521, 1.0, 1.0, 0.521, 0.521, 1.0, 1.0, 0.521, 0.521, 1.0, 1.0, 0.521, 0.521, 1.0, 1.0, 0.521, 0.521, 1.0, 1.0, 0.521, 0.521, 1.0, 1.0, 0.521, 0.521, 1.0, 1.0, 0.521, 0.521, 1.0, 1.0, 0.521, 0.521, 1.0, 1.0, 0.521, 0.521, 1.0, 1.0, 0.521, 0.521, 1.0, 1.0, 0.521, 0.521, 1.0, 1.0, 0.521, 0.521, 1.0, 1.0, 0.521, 0.521, 1.0, 1.0, 0.521, 0.521, 1.0, 1.0, 0.521, 0.521, 1.0, 1.0, 0.521, 0.521, 1.0, 1.0, 0.521, 0.521, 1.0, 1.0, 0.521, 0.521, 1.0, 1.0, 0.521, 0.521, 1.0, 1.0, 0.521, 0.521, 1.0, 1.0, 0.521, 0.521, 1.0, 1.0, 0.521, 0.521, 1.0, 1.0, 0.521, 0.521, 1.0, 1.0, 0.521, 0.521, 1.0, 1.0, 0.521, 0.521, 1.0, 1.0, 0.521, 0.521, 1.0, 1.0, 0.521, 0.521, 1.0, 1.0, 0.521, 0.521, 1.0, 1.0, 0.521, 0.521, 1.0, 1.0, 0.521, 0.521, 1.0, 1.0, 0.521, 0.521, 1.0, 1.0, 0.521, 0.521, 1.0, 1.0, 0.521, 0.521, 1.0, 1.0, 0.521, 0.521, 1.0, 1.0, 0.521, 0.521, 1.0, 1.0, 0.521, 0.521, 1.0, 1.0, 0.521, 0.521, 1.0, 1.0, 0.521, 0.521, 1.0, 1.0, 0.521, 0.521, 1.0, 1.0, 0.521, 0.521, 1.0, 1.0, 0.521, 0.521, 1.0, 1.0, 0.521, 0.521, 1.0, 1.0, 0.521, 0.521, 1.0, 1.0, 0.521, 0.521, 1.0, 1.0, 0.521, 0.521, 1.0, 1.0, 0.521, 0.521, 1.0, 1.0, 0.521, 0.521, 1.0, 1.0, 0.521, 0.521, 1.0, 1.0, 0.521, 0.521, 1.0, 1.0, 0.521, 0.521, 1.0, 1.0, 0.521, 0.521, 1.0, 1.0, 0.521, 0.521, 1.0, 1.0, 0.521, 0.521, 1.0, 1.0, 0.521, 0.521, 1.0, 1.0, 0.521, 0.521, 1.0, 1.0, 0.521, 0.521, 1.0, 1.0, 0.521, 0.521, 1.0, 1.0, 0.521, 0.521, 1.0, 1.0, 0.521, 0.521, 1.0, 1.0, 0.521, 0.521, 1.0, 1.0, 0.521, 0.521, 1.0, 1.0, 0.521, 0.521, 1.0, 1.0, 0.521, 0.521, 1.0, 1.0, 0.521, 0.521, 1.0, 1.0, 0.521, 0.521, 1.0, 1.0, 0.521, 0.521, 1.0, 1.0, 0.521, 0.521, 1.0, 1.0, 0.521, 0.521, 1.0, 1.0, 0.521, 0.521, 1.0, 1.0, 0.521, 0.521, 1.0, 1.0, 0.5711, 0.5711, 1.0, 1.0, 0.521, 0.521, 1.0, 1.0, 0.521, 0.521, 1.0, 1.0, 0.521, 0.521, 1.0, 1.0, 0.521, 0.521, 1.0, 1.0, 0.521, 0.521, 1.0, 1.0, 0.521, 0.521, 1.0, 1.0, 0.521, 0.521, 1.0, 1.0, 0.521, 0.521, 1.0, 1.0, 0.521, 0.521, 1.0, 1.0, 0.521, 0.521, 1.0, 1.0, 0.521, 0.521, 1.0, 1.0, 0.521, 0.521, 1.0, 1.0, 0.521, 0.521, 1.0, 1.0, 0.521, 0.521, 1.0, 1.0, 0.521, 0.521, 1.0, 1.0, 0.521, 0.521, 1.0, 1.0, 0.521, 0.521, 1.0, 1.0, 0.521, 0.521, 1.0, 1.0, 0.521, 0.521, 1.0, 1.0, 0.521, 0.521, 1.0, 1.0, 0.521, 0.521, 1.0, 1.0, 0.521, 0.521, 1.0, 1.0, 0.521, 0.521, 1.0, 1.0, 0.521, 0.521, 1.0, 1.0, 0.521, 0.521, 1.0, 1.0, 0.521, 0.521, 1.0, 1.0, 0.521, 0.521, 1.0, 1.0, 0.521, 0.521, 1.0, 1.0, 0.521, 0.521, 1.0, 1.0, 0.5647, 0.5647, 1.0, 1.0, 0.521, 0.521, 1.0, 1.0, 0.521, 0.521, 1.0, 1.0, 0.521, 0.521, 1.0, 1.0, 0.521, 0.521, 1.0, 1.0, 0.521, 0.521, 1.0, 1.0, 0.521, 0.521, 1.0, 1.0, 0.521, 0.521, 1.0, 1.0, 0.521, 0.521, 1.0, 1.0, 0.521, 0.521, 1.0, 1.0, 0.521, 0.521, 1.0, 1.0, 0.521, 0.521, 1.0, 1.0, 0.521, 0.521, 1.0, 1.0, 0.5395, 0.5395, 1.0, 1.0, 0.521, 0.521, 1.0, 1.0, 0.521, 0.521, 1.0, 1.0, 0.521, 0.521, 1.0, 1.0, 0.521, 0.521, 1.0, 1.0, 0.521, 0.521, 1.0, 1.0, 0.521, 0.521, 1.0, 1.0, 0.521, 0.521, 1.0, 1.0, 0.521, 0.521, 1.0, 1.0, 0.521, 0.521, 1.0, 1.0, 0.521, 0.521, 1.0, 1.0, 0.521, 0.521, 1.0, 1.0, 0.521, 0.521, 1.0, 1.0, 0.521, 0.521, 1.0, 1.0, 0.521, 0.521, 1.0, 1.0, 0.521, 0.521, 1.0, 1.0, 0.521, 0.521, 1.0, 1.0, 0.521, 0.521, 1.0, 1.0, 0.521, 0.521, 1.0, 1.0, 0.521, 0.521, 1.0, 1.0, 0.521, 0.521, 1.0, 1.0, 0.521, 0.521, 1.0, 1.0, 0.521, 0.521, 1.0, 1.0, 0.521, 0.521, 1.0, 1.0, 0.521, 0.521, 1.0, 1.0, 0.521, 0.521, 1.0, 1.0, 0.521, 0.521, 1.0, 1.0, 0.521, 0.521, 1.0, 1.0, 0.521, 0.521, 1.0, 1.0, 0.5583, 0.5583, 1.0, 1.0, 0.521, 0.521, 1.0, 1.0, 0.521, 0.521, 1.0, 1.0, 0.521, 0.521, 1.0, 1.0, 0.521, 0.521, 1.0, 1.0, 0.521, 0.521, 1.0, 1.0, 0.521, 0.521, 1.0, 1.0, 0.521, 0.521, 1.0, 1.0, 0.521, 0.521, 1.0, 1.0, 0.521, 0.521, 1.0, 1.0, 0.521, 0.521, 1.0, 1.0, 0.521, 0.521, 1.0, 1.0, 0.521, 0.521, 1.0, 1.0, 0.521, 0.521, 1.0, 1.0, 0.521, 0.521, 1.0, 1.0, 0.521, 0.521, 1.0, 1.0, 0.521, 0.521, 1.0, 1.0, 0.521, 0.521, 1.0, 1.0, 0.521, 0.521, 1.0, 1.0, 0.521, 0.521, 1.0, 1.0, 0.521, 0.521, 1.0, 1.0, 0.521, 0.521, 1.0, 1.0, 0.521, 0.521, 1.0, 1.0, 0.521, 0.521, 1.0, 1.0, 0.521, 0.521, 1.0, 1.0, 0.521, 0.521, 1.0, 1.0, 0.521, 0.521, 1.0, 1.0, 0.521, 0.521, 1.0, 1.0, 0.521, 0.521, 1.0, 1.0, 0.521, 0.521, 1.0, 1.0, 0.521, 0.521, 1.0, 1.0, 0.521, 0.521, 1.0, 1.0, 0.521, 0.521, 1.0, 1.0, 0.521, 0.521, 1.0, 1.0, 0.521, 0.521, 1.0, 1.0, 0.521, 0.521, 1.0, 1.0, 0.521, 0.521, 1.0, 1.0, 0.521, 0.521, 1.0, 1.0, 0.521, 0.521, 1.0, 1.0, 0.521, 0.521, 1.0, 1.0, 0.521, 0.521, 1.0, 1.0, 0.521, 0.521, 1.0, 1.0, 0.521, 0.521, 1.0, 1.0, 0.521, 0.521, 1.0, 1.0, 0.521, 0.521, 1.0, 1.0, 0.521, 0.521, 1.0, 1.0, 0.521, 0.521, 1.0, 1.0, 0.521, 0.521, 1.0, 1.0, 0.521, 0.521, 1.0, 1.0, 0.521, 0.521, 1.0, 1.0, 0.521, 0.521, 1.0, 1.0, 0.521, 0.521, 1.0, 1.0, 0.521, 0.521, 1.0, 1.0, 0.521, 0.521, 1.0, 1.0, 0.521, 0.521, 1.0, 1.0, 0.521, 0.521, 1.0, 1.0, 0.521, 0.521, 1.0, 1.0, 0.521, 0.521, 1.0, 1.0, 0.521, 0.521, 1.0, 1.0, 0.521, 0.521, 1.0, 1.0, 0.521, 0.521, 1.0, 1.0, 0.521, 0.521, 1.0, 1.0, 0.521, 0.521, 1.0, 1.0, 0.521, 0.521, 1.0, 1.0, 0.521, 0.521, 1.0, 1.0, 0.521, 0.521, 1.0, 1.0, 0.521, 0.521, 1.0, 1.0, 0.521, 0.521, 1.0, 1.0, 0.521, 0.521, 1.0, 1.0, 0.521, 0.521, 1.0, 1.0, 0.521, 0.521, 1.0, 1.0, 0.521, 0.521, 1.0, 1.0, 0.521, 0.521, 1.0, 1.0, 0.521, 0.521, 1.0, 1.0, 0.521, 0.521, 1.0, 1.0, 0.521, 0.521, 1.0, 1.0, 0.521, 0.521, 1.0, 1.0, 0.521, 0.521, 1.0, 1.0, 0.521, 0.521, 1.0, 1.0, 0.521, 0.521, 1.0, 1.0, 0.521, 0.521, 1.0, 1.0, 0.521, 0.521, 1.0, 1.0, 0.521, 0.521, 1.0, 1.0, 0.521, 0.521, 1.0, 1.0, 0.521, 0.521, 1.0, 1.0, 0.521, 0.521, 1.0, 1.0, 0.521, 0.521, 1.0, 1.0, 0.521, 0.521, 1.0, 1.0, 0.521, 0.521, 1.0, 1.0, 0.521, 0.521, 1.0, 1.0, 0.521, 0.521, 1.0, 1.0, 0.521, 0.521, 1.0, 1.0, 0.521, 0.521, 1.0, 1.0, 0.521, 0.521, 1.0, 1.0, 0.521, 0.521, 1.0, 1.0, 0.521, 0.521, 1.0, 1.0, 0.521, 0.521, 1.0, 1.0, 0.521, 0.521, 1.0, 1.0, 0.521, 0.521, 1.0, 1.0, 0.521, 0.521, 1.0, 1.0, 0.521, 0.521, 1.0, 1.0, 0.521, 0.521, 1.0, 1.0, 0.521, 0.521, 1.0, 1.0, 0.521, 0.521, 1.0, 1.0, 0.521, 0.521, 1.0, 1.0, 0.521, 0.521, 1.0, 1.0, 0.521, 0.521, 1.0, 1.0, 0.521, 0.521, 1.0, 1.0, 0.521, 0.521, 1.0, 1.0, 0.521, 0.521, 1.0, 1.0, 0.521, 0.521, 1.0, 1.0, 0.521, 0.521, 1.0, 1.0, 0.521, 0.521, 1.0, 1.0, 0.521, 0.521, 1.0, 1.0, 0.521, 0.521, 1.0, 1.0, 0.521, 0.521, 1.0, 1.0, 0.521, 0.521, 1.0, 1.0, 0.521, 0.521, 1.0, 1.0, 0.521, 0.521, 1.0, 1.0, 0.521, 0.521, 1.0, 1.0, 0.521, 0.521, 1.0, 1.0, 0.521, 0.521, 1.0, 1.0, 0.521, 0.521, 1.0, 1.0, 0.521, 0.521, 1.0, 1.0, 0.521, 0.521, 1.0, 1.0, 0.521, 0.521, 1.0, 1.0, 0.521, 0.521, 1.0, 1.0, 0.521, 0.521, 1.0, 1.0, 0.5395, 0.5395, 1.0, 1.0, 0.521, 0.521, 1.0, 1.0, 0.521, 0.521, 1.0, 1.0, 0.5395, 0.5395, 1.0, 1.0, 0.521, 0.521, 1.0, 1.0, 0.521, 0.521, 1.0, 1.0, 0.521, 0.521, 1.0, 1.0, 0.521, 0.521, 1.0, 1.0, 0.521, 0.521, 1.0, 1.0, 0.521, 0.521, 1.0, 1.0, 0.521, 0.521, 1.0, 1.0, 0.521, 0.521, 1.0, 1.0, 0.521, 0.521, 1.0, 1.0, 0.521, 0.521, 1.0, 1.0, 0.521, 0.521, 1.0, 1.0, 0.521, 0.521, 1.0, 1.0, 0.521, 0.521, 1.0, 1.0, 0.521, 0.521, 1.0, 1.0, 0.521, 0.521, 1.0, 1.0, 0.521, 0.521, 1.0, 1.0, 0.521, 0.521, 1.0, 1.0, 0.521, 0.521, 1.0, 1.0, 0.521, 0.521, 1.0, 1.0, 0.521, 0.521, 1.0, 1.0, 0.521, 0.521, 1.0, 1.0, 0.521, 0.521, 1.0, 1.0, 0.521, 0.521, 1.0, 1.0, 0.521, 0.521, 1.0, 1.0, 0.521, 0.521, 1.0, 1.0, 0.521, 0.521, 1.0, 1.0, 0.521, 0.521, 1.0, 1.0, 0.521, 0.521, 1.0, 1.0, 0.521, 0.521, 1.0, 1.0, 0.521, 0.521, 1.0, 1.0, 0.521, 0.521, 1.0, 1.0, 0.521, 0.521, 1.0, 1.0, 0.521, 0.521, 1.0, 1.0, 0.521, 0.521, 1.0, 1.0, 0.521, 0.521, 1.0, 1.0, 0.521, 0.521, 1.0, 1.0, 0.521, 0.521, 1.0, 1.0, 0.521, 0.521, 1.0, 1.0, 0.521, 0.521, 1.0, 1.0, 0.521, 0.521, 1.0, 1.0, 0.521, 0.521, 1.0, 1.0, 0.521, 0.521, 1.0, 1.0, 0.521, 0.521, 1.0, 1.0, 0.521, 0.521, 1.0, 1.0, 0.521, 0.521, 1.0, 1.0, 0.521, 0.521, 1.0, 1.0, 0.521, 0.521, 1.0, 1.0, 0.521, 0.521, 1.0, 1.0, 0.521, 0.521, 1.0, 1.0, 0.521, 0.521, 1.0, 1.0, 0.5583, 0.5583, 1.0, 1.0, 0.521, 0.521, 1.0, 1.0, 0.521, 0.521, 1.0, 1.0, 0.5583, 0.5583, 1.0, 1.0, 0.521, 0.521, 1.0, 1.0, 0.521, 0.521, 1.0, 1.0, 0.521, 0.521, 1.0, 1.0, 0.521, 0.521, 1.0, 1.0, 0.521, 0.521, 1.0, 1.0, 0.521, 0.521, 1.0, 1.0, 0.521, 0.521, 1.0, 1.0, 0.521, 0.521, 1.0, 1.0, 0.521, 0.521, 1.0, 1.0, 0.521, 0.521, 1.0, 1.0, 0.521, 0.521, 1.0, 1.0, 0.521, 0.521, 1.0, 1.0, 0.521, 0.521, 1.0, 1.0, 0.521, 0.521, 1.0, 1.0, 0.521, 0.521, 1.0, 1.0, 0.521, 0.521, 1.0, 1.0, 0.521, 0.521, 1.0, 1.0, 0.521, 0.521, 1.0, 1.0, 0.521, 0.521, 1.0, 1.0, 0.521, 0.521, 1.0, 1.0, 0.521, 0.521, 1.0, 1.0, 0.521, 0.521, 1.0, 1.0, 0.521, 0.521, 1.0, 1.0, 0.521, 0.521, 1.0, 1.0, 0.521, 0.521, 1.0, 1.0, 0.521, 0.521, 1.0, 1.0, 0.521, 0.521, 1.0, 1.0, 0.521, 0.521, 1.0, 1.0, 0.521, 0.521, 1.0, 1.0, 0.521, 0.521, 1.0, 1.0, 0.521, 0.521, 1.0, 1.0, 0.521, 0.521, 1.0, 1.0, 0.521, 0.521, 1.0, 1.0, 0.521, 0.521, 1.0, 1.0, 0.521, 0.521, 1.0, 1.0, 0.521, 0.521, 1.0, 1.0, 0.521, 0.521, 1.0, 1.0, 0.521, 0.521, 1.0, 1.0, 0.521, 0.521, 1.0, 1.0, 0.521, 0.521, 1.0, 1.0, 0.521, 0.521, 1.0, 1.0, 0.521, 0.521, 1.0, 1.0, 0.521, 0.521, 1.0, 1.0, 0.521, 0.521, 1.0, 1.0, 0.521, 0.521, 1.0, 1.0, 0.521, 0.521, 1.0, 1.0, 0.521, 0.521, 1.0, 1.0, 0.521, 0.521, 1.0, 1.0, 0.521, 0.521, 1.0, 1.0, 0.521, 0.521, 1.0, 1.0, 0.521, 0.521, 1.0, 1.0, 0.521, 0.521, 1.0, 1.0, 0.521, 0.521, 1.0, 1.0, 0.521, 0.521, 1.0, 1.0, 0.521, 0.521, 1.0, 1.0, 0.521, 0.521, 1.0, 1.0, 0.521, 0.521, 1.0, 1.0, 0.521, 0.521, 1.0, 1.0, 0.521, 0.521, 1.0, 1.0, 0.521, 0.521, 1.0, 1.0, 0.521, 0.521, 1.0, 1.0, 0.521, 0.521, 1.0, 1.0, 0.521, 0.521, 1.0, 1.0, 0.521, 0.521, 1.0, 1.0, 0.521, 0.521, 1.0, 1.0, 0.521, 0.521, 1.0, 1.0, 0.521, 0.521, 1.0, 1.0, 0.521, 0.521, 1.0, 1.0, 0.521, 0.521, 1.0, 1.0, 0.521, 0.521, 1.0, 1.0, 0.521, 0.521, 1.0, 1.0, 0.521, 0.521, 1.0, 1.0, 0.521, 0.521, 1.0, 1.0, 0.521, 0.521, 1.0, 1.0, 0.521, 0.521, 1.0, 1.0, 0.521, 0.521, 1.0, 1.0, 0.521, 0.521, 1.0, 1.0, 0.521, 0.521, 1.0, 1.0, 0.521, 0.521, 1.0, 1.0, 0.521, 0.521, 1.0, 1.0, 0.521, 0.521, 1.0, 1.0, 0.521, 0.521, 1.0, 1.0, 0.521, 0.521, 1.0, 1.0, 0.521, 0.521, 1.0, 1.0, 0.521, 0.521, 1.0, 1.0, 0.521, 0.521, 1.0, 1.0, 0.521, 0.521, 1.0, 1.0, 0.521, 0.521, 1.0, 1.0, 0.521, 0.521, 1.0, 1.0, 0.521, 0.521, 1.0, 1.0, 0.521, 0.521, 1.0, 1.0, 0.521, 0.521, 1.0, 1.0, 0.521, 0.521, 1.0, 1.0, 0.521, 0.521, 1.0, 1.0, 0.521, 0.521, 1.0, 1.0, 0.521, 0.521, 1.0, 1.0, 0.521, 0.521, 1.0, 1.0, 0.521, 0.521, 1.0, 1.0, 0.521, 0.521, 1.0, 1.0, 0.521, 0.521, 1.0, 1.0, 0.521, 0.521, 1.0, 1.0, 0.521, 0.521, 1.0, 1.0, 0.521, 0.521, 1.0, 1.0, 0.521, 0.521, 1.0, 1.0, 0.521, 0.521, 1.0, 1.0, 0.521, 0.521, 1.0, 1.0, 0.521, 0.521, 1.0, 1.0, 0.521, 0.521, 1.0, 1.0, 0.521, 0.521, 1.0, 1.0, 0.521, 0.521, 1.0, 1.0, 0.521, 0.521, 1.0, 1.0, 0.521, 0.521, 1.0, 1.0, 0.521, 0.521, 1.0, 1.0, 0.521, 0.521, 1.0, 1.0, 0.521, 0.521, 1.0, 1.0, 0.521, 0.521, 1.0, 1.0, 0.521, 0.521, 1.0, 1.0, 0.521, 0.521, 1.0, 1.0, 0.521, 0.521, 1.0, 1.0, 0.521, 0.521, 1.0, 1.0, 0.521, 0.521, 1.0, 1.0, 0.521, 0.521, 1.0, 1.0, 0.521, 0.521, 1.0, 1.0, 0.521, 0.521, 1.0, 1.0, 0.521, 0.521, 1.0, 1.0, 0.521, 0.521, 1.0, 1.0, 0.521, 0.521, 1.0, 1.0, 0.521, 0.521, 1.0, 1.0, 0.521, 0.521, 1.0, 1.0, 0.521, 0.521, 1.0, 1.0, 0.521, 0.521, 1.0, 1.0, 0.521, 0.521, 1.0, 1.0, 0.521, 0.521, 1.0, 1.0, 0.521, 0.521, 1.0, 1.0, 0.521, 0.521, 1.0, 1.0, 0.521, 0.521, 1.0, 1.0, 0.521, 0.521, 1.0, 1.0, 0.521, 0.521, 1.0, 1.0, 0.521, 0.521, 1.0, 1.0, 0.521, 0.521, 1.0, 1.0, 0.521, 0.521, 1.0, 1.0, 0.521, 0.521, 1.0, 1.0, 0.521, 0.521, 1.0, 1.0, 0.521, 0.521, 1.0, 1.0, 0.521, 0.521, 1.0, 1.0, 0.521, 0.521, 1.0, 1.0, 0.521, 0.521, 1.0, 1.0, 0.521, 0.521, 1.0, 1.0, 0.521, 0.521, 1.0, 1.0, 0.521, 0.521, 1.0, 1.0, 0.521, 0.521, 1.0, 1.0, 0.521, 0.521, 1.0, 1.0, 0.521, 0.521, 1.0, 1.0, 0.521, 0.521, 1.0, 1.0, 0.521, 0.521, 1.0, 1.0])
me_newenemy1quadsbody.materials.append(None)
me_newenemy1quadsbody.materials.append(None)
me_newenemy1quadsbody.use_remesh_preserve_volume = False
me_newenemy1quadsbody.use_remesh_preserve_attributes = False
me_newenemy1quadsbody.use_mirror_vertex_groups = False
me_newenemy1quadsbody.update()
me_mtl2 = bpy.data.meshes.new('mtl2')
me_mtl2.from_pydata([(0.0, 1.0, 4.0), (0.0, 1.0, 5.0), (1.0, 1.0, 5.0), (1.0, 1.0, 4.0), (4.0, 1.0, 4.0), (4.0, 1.0, 5.0), (5.0, 1.0, 5.0), (5.0, 1.0, 4.0), (-1.0, 0.0, 4.0), (-1.0, -1.0, 4.0), (-1.0, -1.0, 5.0), (-1.0, 0.0, 5.0), (6.0, 0.0, 4.0), (6.0, 0.0, 5.0), (6.0, -1.0, 5.0), (6.0, -1.0, 4.0), (-1.0, -4.0, 4.0), (-1.0, -5.0, 4.0), (-1.0, -5.0, 5.0), (-1.0, -4.0, 5.0), (6.0, -4.0, 4.0), (6.0, -4.0, 5.0), (6.0, -5.0, 5.0), (6.0, -5.0, 4.0), (0.0, -6.0, 4.0), (1.0, -6.0, 4.0), (1.0, -6.0, 5.0), (0.0, -6.0, 5.0), (4.0, -6.0, 4.0), (5.0, -6.0, 4.0), (5.0, -6.0, 5.0), (4.0, -6.0, 5.0)], [], [(0, 1, 2, 3), (4, 5, 6, 7), (8, 9, 10, 11), (12, 13, 14, 15), (16, 17, 18, 19), (20, 21, 22, 23), (24, 25, 26, 27), (28, 29, 30, 31)])
_ca = me_mtl2.color_attributes.new('Col', 'BYTE_COLOR', 'CORNER')
_ca.data.foreach_set('color', [1.0, 0.0, 0.0, 1.0, 1.0, 0.0, 0.0, 1.0, 1.0, 0.0, 0.0, 1.0, 1.0, 0.0, 0.0, 1.0, 1.0, 0.0, 0.0, 1.0, 1.0, 0.0, 0.0, 1.0, 1.0, 0.0, 0.0, 1.0, 1.0, 0.0, 0.0, 1.0, 1.0, 0.0, 0.0, 1.0, 1.0, 0.0, 0.0, 1.0, 1.0, 0.0, 0.0, 1.0, 1.0, 0.0, 0.0, 1.0, 1.0, 0.0, 0.0, 1.0, 1.0, 0.0, 0.0, 1.0, 1.0, 0.0, 0.0, 1.0, 1.0, 0.0, 0.0, 1.0, 1.0, 0.0, 0.0, 1.0, 1.0, 0.0, 0.0, 1.0, 1.0, 0.0, 0.0, 1.0, 1.0, 0.0, 0.0, 1.0, 1.0, 0.0, 0.0, 1.0, 1.0, 0.0, 0.0, 1.0, 1.0, 0.0, 0.0, 1.0, 1.0, 0.0, 0.0, 1.0, 1.0, 0.0, 0.0, 1.0, 1.0, 0.0, 0.0, 1.0, 1.0, 0.0, 0.0, 1.0, 1.0, 0.0, 0.0, 1.0, 1.0, 0.0, 0.0, 1.0, 1.0, 0.0, 0.0, 1.0, 1.0, 0.0, 0.0, 1.0, 1.0, 0.0, 0.0, 1.0])
me_mtl2.materials.append(None)
me_mtl2.use_remesh_preserve_volume = False
me_mtl2.use_remesh_preserve_attributes = False
me_mtl2.use_mirror_vertex_groups = False
me_mtl2.update()

# ---- objects
ob_newenemy1quadslegs = bpy.data.objects.new('NewEnemy1QuadsLegs', me_newenemy1quadslegs)
ob_newenemy1quadsbody = bpy.data.objects.new('NewEnemy1QuadsBody', me_newenemy1quadsbody)
ob_mtl2 = bpy.data.objects.new('mtl2', me_mtl2)

# ---- transforms, parenting, visibility, modifiers, constraints
ob_newenemy1quadslegs.location = (-2.0, 3.0, -4.0)
ob_newenemy1quadslegs.lock_rotations_4d = False
ob_newenemy1quadslegs.empty_display_type = 'ARROWS'
ob_newenemy1quadslegs.lineart.crease_threshold = 0.0
ob_newenemy1quadsbody.location = (-2.0, 3.0, -4.0)
ob_newenemy1quadsbody.lock_rotations_4d = False
ob_newenemy1quadsbody.empty_display_type = 'ARROWS'
ob_newenemy1quadsbody.lineart.crease_threshold = 0.0
ob_mtl2.location = (-2.0, 3.0, -4.0)
ob_mtl2.lock_rotations_4d = False
ob_mtl2.empty_display_type = 'ARROWS'
ob_mtl2.lineart.crease_threshold = 0.0

# ---- collection membership
col_collection_1.objects.link(ob_newenemy1quadslegs)
col_collection_1.objects.link(ob_newenemy1quadsbody)
col_collection_1.objects.link(ob_mtl2)

# ---- scene / render settings (as saved in the file)
scene.frame_start = 1; scene.frame_end = 250; scene.frame_set(1)
scene.render.engine = 'BLENDER_EEVEE_NEXT'
scene.render.image_settings.file_format = 'JPEG'
scene.render.image_settings.color_mode = 'RGB'
scene.render.image_settings.compression = 90
scene.render.resolution_x = 800
scene.render.resolution_y = 600
scene.render.pixel_aspect_x = 100.0
scene.render.pixel_aspect_y = 100.0
scene.render.fps = 25
scene.render.dither_intensity = 0.0
scene.render.use_compositing = False
scene.render.use_sequencer = False
scene.render.bake_margin = 2
scene.render.bake_bias = 0.0
scene.render.use_stamp_time = False
scene.render.use_stamp_date = False
scene.render.use_stamp_frame = False
scene.render.use_stamp_camera = False
scene.render.use_stamp_scene = False
scene.render.use_stamp_filename = False
scene.render.use_stamp_render_time = False
scene.render.stamp_font_size = 0
scene.cycles.use_denoising = False
scene.cycles.samples = 10
scene.cycles.sampling_pattern = 'TABULATED_SOBOL'
scene.cycles.light_sampling_threshold = 0.0
scene.cycles.use_adaptive_sampling = False
scene.cycles.use_light_tree = False
scene.cycles.blur_glossy = 0.0
scene.cycles.volume_bounces = 1
scene.cycles.pixel_filter_type = 'GAUSSIAN'
scene.cycles.sample_clamp_indirect = 0.0
scene.view_settings.view_transform = 'Raw'
bpy.context.view_layer.update()

# ---- added for rendering (the .blend has no active camera): camera
cam_auto = bpy.data.cameras.new('AutoCamera')
cam_auto.lens = 50.0
cam_auto.sensor_width = 36.0
cam_auto.clip_end = 1000.0
ob_auto_camera = bpy.data.objects.new('AutoCamera', cam_auto)
scene.collection.objects.link(ob_auto_camera)
ob_auto_camera.location = (14.9228, -16.8074, 12.0383)
ob_auto_camera.rotation_euler = (1.09748, -7.21219e-08, 0.694738)
scene.camera = ob_auto_camera
bpy.context.view_layer.update()
